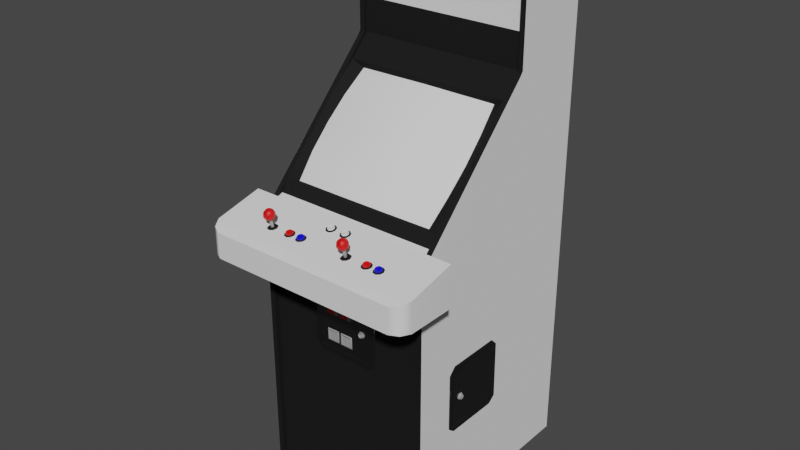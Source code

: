 # Source: magic-deniro-90-hor.blend  (saved by Blender 2.93.20; exported with 4.5.12 LTS)
import bpy
from mathutils import Matrix  # noqa: F401  (used for matrix-valued properties, if any)

bpy.ops.wm.read_factory_settings(use_empty=True)
scene = bpy.context.scene
scene.name = 'Scene'

# ---- materials (node trees are filled in below, after node groups)
mat_denirosmagicblack = bpy.data.materials.new('denirosmagicblack')
mat_denirosmagicblack.use_transparent_shadow = False
mat_denirosmagicblack.roughness = 0.864
mat_denirosmagicblack.specular_intensity = 0.1856
mat_denirosmagicblue = bpy.data.materials.new('denirosmagicblue')
mat_denirosmagicblue.use_transparent_shadow = False
mat_denirosmagicmetalblack = bpy.data.materials.new('denirosmagicmetalblack')
mat_denirosmagicmetalblack.use_transparent_shadow = False
mat_denirosmagicchrome = bpy.data.materials.new('denirosmagicchrome')
mat_denirosmagicchrome.use_transparent_shadow = False
mat_denirosmagicwhite = bpy.data.materials.new('denirosmagicwhite')
mat_denirosmagicwhite.use_transparent_shadow = False
mat_denirosmagicred = bpy.data.materials.new('denirosmagicred')
mat_denirosmagicred.use_transparent_shadow = False

# ---- node groups
ng_auto_smooth = bpy.data.node_groups.new('Auto Smooth', 'GeometryNodeTree')
_s = ng_auto_smooth.interface.new_socket(name='Geometry', in_out='OUTPUT', socket_type='NodeSocketGeometry')
_s = ng_auto_smooth.interface.new_socket(name='Geometry', in_out='INPUT', socket_type='NodeSocketGeometry')
_s = ng_auto_smooth.interface.new_socket(name='Angle', in_out='INPUT', socket_type='NodeSocketFloat')
_s.subtype = 'ANGLE'
_s.min_value = 0.0
_s.max_value = 3.142
ng_auto_smooth.is_modifier = True
_N = ng_auto_smooth.nodes; _L = ng_auto_smooth.links
n0 = _N.new('NodeGroupOutput'); n0.name = 'Group Output'; n0.location = (480, -100)
n1 = _N.new('NodeGroupInput'); n1.name = 'Group Input'; n1.location = (-420, -300)
n2 = _N.new('NodeGroupInput'); n2.name = 'Group Input.001'; n2.location = (-60, -100)
n3 = _N.new('GeometryNodeSetShadeSmooth'); n3.name = 'Set Shade Smooth'; n3.location = (120, -100)
n3.domain = 'EDGE'
n4 = _N.new('GeometryNodeSetShadeSmooth'); n4.name = 'Set Shade Smooth.001'; n4.location = (300, -100)
n5 = _N.new('GeometryNodeInputMeshEdgeAngle'); n5.name = 'Edge Angle'; n5.location = (-420, -220)
n6 = _N.new('GeometryNodeInputEdgeSmooth'); n6.name = 'Is Edge Smooth'; n6.location = (-60, -160)
n7 = _N.new('GeometryNodeInputShadeSmooth'); n7.name = 'Is Face Smooth'; n7.location = (-240, -340)
n8 = _N.new('FunctionNodeBooleanMath'); n8.name = 'Boolean Math'; n8.location = (-60, -220)
n9 = _N.new('FunctionNodeCompare'); n9.name = 'Compare'; n9.location = (-240, -180)
n9.operation = 'LESS_EQUAL'
_L.new(n5.outputs[0], n9.inputs[0])
_L.new(n4.outputs[0], n0.inputs[0])
_L.new(n1.outputs[1], n9.inputs[1])
_L.new(n9.outputs[0], n8.inputs[0])
_L.new(n7.outputs[0], n8.inputs[1])
_L.new(n2.outputs[0], n3.inputs[0])
_L.new(n6.outputs[0], n3.inputs[1])
_L.new(n3.outputs[0], n4.inputs[0])
_L.new(n8.outputs[0], n3.inputs[2])
n0.is_active_output = True

# ---- material node trees
mat_denirosmagicblack.use_nodes = True; mat_denirosmagicblack.node_tree.nodes.clear()
_N = mat_denirosmagicblack.node_tree.nodes; _L = mat_denirosmagicblack.node_tree.links
n0 = _N.new('ShaderNodeBsdfPrincipled'); n0.name = 'Principled BSDF'; n0.location = (10, 300)
n0.distribution = 'GGX'
n0.subsurface_method = 'BURLEY'
n0.inputs[0].default_value = (0.009018, 0.009018, 0.009018, 1.0)
n0.inputs[2].default_value = 0.864
n0.inputs[3].default_value = 1.45
n0.inputs[13].default_value = 0.1856
n0.inputs[27].default_value = (0.0, 0.0, 0.0, 1.0)
n0.inputs[28].default_value = 1.0
n1 = _N.new('ShaderNodeOutputMaterial'); n1.name = 'Material Output'; n1.location = (300, 300)
_L.new(n0.outputs[0], n1.inputs[0])
n1.is_active_output = True
mat_denirosmagicblue.use_nodes = True; mat_denirosmagicblue.node_tree.nodes.clear()
_N = mat_denirosmagicblue.node_tree.nodes; _L = mat_denirosmagicblue.node_tree.links
n0 = _N.new('ShaderNodeBsdfPrincipled'); n0.name = 'Principled BSDF'; n0.location = (10, 300)
n0.distribution = 'GGX'
n0.subsurface_method = 'BURLEY'
n0.inputs[0].default_value = (0.001283, 0.0, 0.8, 1.0)
n0.inputs[3].default_value = 1.45
n0.inputs[27].default_value = (0.0, 0.0, 0.0, 1.0)
n0.inputs[28].default_value = 1.0
n1 = _N.new('ShaderNodeOutputMaterial'); n1.name = 'Material Output'; n1.location = (300, 300)
_L.new(n0.outputs[0], n1.inputs[0])
n1.is_active_output = True
mat_denirosmagicmetalblack.use_nodes = True; mat_denirosmagicmetalblack.node_tree.nodes.clear()
_N = mat_denirosmagicmetalblack.node_tree.nodes; _L = mat_denirosmagicmetalblack.node_tree.links
n0 = _N.new('ShaderNodeBsdfPrincipled'); n0.name = 'Principled BSDF'; n0.location = (10, 300)
n0.distribution = 'GGX'
n0.subsurface_method = 'BURLEY'
n0.inputs[0].default_value = (0.004242, 0.004242, 0.004242, 1.0)
n0.inputs[2].default_value = 0.0
n0.inputs[3].default_value = 1.45
n0.inputs[13].default_value = 1.0
n0.inputs[27].default_value = (0.0, 0.0, 0.0, 1.0)
n0.inputs[28].default_value = 1.0
n1 = _N.new('ShaderNodeOutputMaterial'); n1.name = 'Material Output'; n1.location = (300, 300)
_L.new(n0.outputs[0], n1.inputs[0])
n1.is_active_output = True
mat_denirosmagicchrome.use_nodes = True; mat_denirosmagicchrome.node_tree.nodes.clear()
_N = mat_denirosmagicchrome.node_tree.nodes; _L = mat_denirosmagicchrome.node_tree.links
n0 = _N.new('ShaderNodeBsdfPrincipled'); n0.name = 'Principled BSDF'; n0.location = (10, 300)
n0.distribution = 'GGX'
n0.subsurface_method = 'BURLEY'
n0.inputs[0].default_value = (0.3424, 0.3424, 0.3424, 1.0)
n0.inputs[2].default_value = 0.0
n0.inputs[3].default_value = 1.45
n0.inputs[13].default_value = 1.0
n0.inputs[27].default_value = (0.0, 0.0, 0.0, 1.0)
n0.inputs[28].default_value = 1.0
n1 = _N.new('ShaderNodeOutputMaterial'); n1.name = 'Material Output'; n1.location = (300, 300)
_L.new(n0.outputs[0], n1.inputs[0])
n1.is_active_output = True
mat_denirosmagicwhite.use_nodes = True; mat_denirosmagicwhite.node_tree.nodes.clear()
_N = mat_denirosmagicwhite.node_tree.nodes; _L = mat_denirosmagicwhite.node_tree.links
n0 = _N.new('ShaderNodeBsdfPrincipled'); n0.name = 'Principled BSDF'; n0.location = (10, 300)
n0.distribution = 'GGX'
n0.subsurface_method = 'BURLEY'
n0.inputs[3].default_value = 1.45
n0.inputs[27].default_value = (0.0, 0.0, 0.0, 1.0)
n0.inputs[28].default_value = 1.0
n1 = _N.new('ShaderNodeOutputMaterial'); n1.name = 'Material Output'; n1.location = (300, 300)
_L.new(n0.outputs[0], n1.inputs[0])
n1.is_active_output = True
mat_denirosmagicred.use_nodes = True; mat_denirosmagicred.node_tree.nodes.clear()
_N = mat_denirosmagicred.node_tree.nodes; _L = mat_denirosmagicred.node_tree.links
n0 = _N.new('ShaderNodeBsdfPrincipled'); n0.name = 'Principled BSDF'; n0.location = (10, 300)
n0.distribution = 'GGX'
n0.subsurface_method = 'BURLEY'
n0.inputs[0].default_value = (0.8, 0.0007281, 0.0, 1.0)
n0.inputs[3].default_value = 1.45
n0.inputs[27].default_value = (0.0, 0.0, 0.0, 1.0)
n0.inputs[28].default_value = 1.0
n1 = _N.new('ShaderNodeOutputMaterial'); n1.name = 'Material Output'; n1.location = (300, 300)
_L.new(n0.outputs[0], n1.inputs[0])
n1.is_active_output = True

# ---- world
world_world = bpy.data.worlds.new('World'); scene.world = world_world
world_world.use_nodes = True; world_world.node_tree.nodes.clear()
_N = world_world.node_tree.nodes; _L = world_world.node_tree.links
n0 = _N.new('ShaderNodeOutputWorld'); n0.name = 'World Output'; n0.location = (300, 300)
n1 = _N.new('ShaderNodeBackground'); n1.name = 'Background'; n1.location = (10, 300)
n1.inputs[0].default_value = (0.05088, 0.05088, 0.05088, 1.0)
_L.new(n1.outputs[0], n0.inputs[0])
n0.is_active_output = True
world_world.color = (0.05088, 0.05088, 0.05088)
world_world.use_sun_shadow = False
world_world.sun_shadow_jitter_overblur = 0.0

# ---- meshes
me_magic_deniro_90_hor = bpy.data.meshes.new('magic-deniro-90-hor')
me_magic_deniro_90_hor.from_pydata([(-0.3053, 1.606, -0.1727), (0.3097, 1.846, -0.1727), (0.1363, 1.39, -0.0999), (-0.1354, 1.087, 0.2147), (-0.1344, 1.39, -0.0999), (-0.324, 0.0001539, 0.3137), (-0.324, 1.8, -0.4528), (-0.324, 0.0001538, -0.4528), (0.3286, 1.473, -0.1484), (-0.324, 0.888, 0.3137), (0.3097, 1.473, -0.1484), (-0.3053, 1.8, -0.4528), (0.3097, 1.873, -0.1615), (0.3303, 0.5706, -0.05508), (0.3303, 0.5706, 0.1447), (0.3322, 0.5659, 0.1419), (0.1018, 0.7909, 0.2953), (-0.09896, 0.7909, 0.2953), (-0.09616, 0.7862, 0.2981), (0.1046, 1.039, 0.3977), (0.112, 1.051, 0.3912), (0.1186, 1.05, 0.3977), (0.09429, 1.044, 0.4211), (0.08776, 1.046, 0.4145), (-0.2045, 1.044, 0.4229), (-0.1961, 1.044, 0.4211), (-0.1942, 1.053, 0.4257), (-0.2222, 1.048, 0.4061), (-0.2203, 1.05, 0.3977), (0.1008, 1.073, 0.422), (0.09429, 1.064, 0.4257), (0.1027, 1.064, 0.4276), (0.1055, 1.077, 0.4033), (0.112, 1.071, 0.3958), (0.1027, 1.072, 0.393), (-0.1839, 1.058, 0.408), (-0.1895, 1.05, 0.3977), (-0.1942, 1.062, 0.3912), (-0.2203, 1.07, 0.4024), (-0.2147, 1.062, 0.3912), (-0.225, 1.058, 0.408), (-0.02054, 1.036, 0.3249), (-0.02894, 1.033, 0.3165), (-0.1279, 1.015, 0.4099), (-0.1298, 1.013, 0.3968), (0.03081, 1.035, 0.3296), (0.03828, 1.036, 0.3249), (0.02894, 1.033, 0.3165), (-0.2119, 1.073, 0.4192), (-0.2138, 1.064, 0.4257), (-0.2045, 1.064, 0.4276), (-0.1895, 1.07, 0.4024), (0.08496, 1.048, 0.4061), (0.08776, 1.05, 0.3977), (0.09616, 1.077, 0.4052), (0.09429, 1.071, 0.3958), (0.08776, 1.069, 0.4024), (0.1204, 1.048, 0.4061), (0.1186, 1.046, 0.4145), (0.1102, 1.073, 0.4192), (0.112, 1.064, 0.4257), (0.1186, 1.065, 0.4192), (0.2418, 1.02, 0.3902), (0.2334, 1.013, 0.3968), (0.1951, 1.016, 0.4061), (0.1886, 1.01, 0.4099), (-0.08216, 1.013, 0.3968), (-0.08869, 1.016, 0.408), (-0.2147, 1.007, 0.4127), (-0.2017, 1.006, 0.4145), (-0.2054, 1.013, 0.3968), (0.1886, 1.015, 0.4099), (0.1867, 1.013, 0.3968), (-0.06722, 0.7106, 0.3084), (0.02147, 0.7517, 0.3056), (-0.01214, 0.7517, 0.3056), (-0.0112, 0.7106, 0.3084), (0.08589, 1.008, 0.4024), (0.09429, 1.007, 0.4127), (0.1036, 1.013, 0.3968), (-0.03548, 0.7106, 0.3084), (-0.2035, 1.039, 0.3977), (-0.1989, 1.013, 0.3958), (-0.2007, 1.037, 0.408), (-0.2063, 1.011, 0.4033), (-0.2063, 1.036, 0.4089), (-0.1961, 1.051, 0.3912), (-0.1214, 1.016, 0.4061), (-0.02801, 1.035, 0.3296), (-0.02707, 1.029, 0.3296), (0.2353, 1.015, 0.4099), (0.3397, 0.4558, 0.1232), (0.3397, 0.4473, 0.1186), (0.3341, 0.4558, 0.1139), (-0.1895, 1.065, 0.4192), (-0.1951, 1.075, 0.4145), (-0.2026, 1.073, 0.422), (-0.2045, 1.072, 0.393), (-0.2073, 1.078, 0.4033), (-0.1979, 1.077, 0.4052), (0.06722, 0.6826, 0.3056), (0.07189, 0.6751, 0.3), (-0.03548, 1.035, 0.3277), (0.01774, 1.036, 0.3221), (0.02241, 1.035, 0.3277), (0.2446, 1.018, 0.3977), (-0.2138, 1.044, 0.4211), (-0.2203, 1.046, 0.4145), (-0.2203, 1.065, 0.4192), (-0.2222, 1.067, 0.4108), (-0.2138, 1.051, 0.3912), (-0.2045, 1.051, 0.3884), (-0.1961, 1.071, 0.3958), (0.113, 1.062, 0.3912), (0.113, 1.076, 0.4099), (0.1204, 1.067, 0.4108), (0.1186, 1.069, 0.4024), (0.09243, 1.053, 0.4257), (0.09336, 1.074, 0.4145), (0.08496, 1.067, 0.4108), (0.08776, 1.065, 0.4192), (0.1746, 1.019, 0.394), (0.1736, 1.012, 0.4014), (0.1802, 1.016, 0.408), (-0.1961, 1.064, 0.4257), (-0.1895, 1.046, 0.4145), (0.1176, 1.008, 0.408), (0.1223, 1.01, 0.3968), (-0.2231, 1.011, 0.3902), (-0.2231, 1.008, 0.4024), (-0.1905, 1.008, 0.408), (-0.1858, 1.01, 0.3968), (-0.08029, 1.015, 0.4099), (0.113, 1.053, 0.4257), (0.1232, 1.058, 0.408), (0.1027, 1.043, 0.4229), (0.09243, 1.062, 0.3912), (0.08216, 1.058, 0.408), (0.1027, 1.051, 0.3884), (0.3397, 0.4558, 0.1046), (0.3397, 0.4473, 0.1092), (0.3303, 0.4427, 0.1064), (0.09709, 1.037, 0.4052), (0.09896, 1.039, 0.3996), (0.09896, 1.013, 0.393), (0.1083, 1.038, 0.4024), (0.1074, 1.011, 0.4014), (0.1074, 1.037, 0.408), (-0.08029, 1.021, 0.3865), (-0.08029, 1.016, 0.3846), (-0.08869, 1.016, 0.3856), (0.3303, 0.4558, 0.09896), (0.3397, 0.4632, 0.1186), (0.3303, 0.4688, 0.1064), (-0.3053, 0.0001539, 0.3137), (0.31, 0.0001539, 0.3137), (0.31, 0.0001539, 0.2941), (0.1961, 1.015, 0.3884), (0.1886, 1.016, 0.3846), (0.1802, 1.021, 0.3884), (0.02241, 1.039, 0.3072), (0.02241, 1.035, 0.3053), (0.08682, 0.6751, 0.2953), (-0.1989, 1.038, 0.4024), (0.2259, 1.016, 0.3856), (-0.06909, 1.013, 0.3968), (-0.06815, 1.008, 0.408), (-0.07282, 1.015, 0.3884), (-0.06348, 1.01, 0.3968), (-0.01961, 1.03, 0.3249), (-0.01774, 1.036, 0.3174), (-0.02054, 1.038, 0.31), (0.1979, 1.018, 0.3977), (0.04201, 1.032, 0.3165), (0.04108, 1.036, 0.3174), (0.03828, 1.038, 0.31), (-0.1186, 1.018, 0.3977), (-0.1214, 1.02, 0.3902), (-0.1204, 1.015, 0.3884), (-0.1372, 1.016, 0.3856), (-0.03641, 1.035, 0.3053), (-0.01867, 0.7582, 0.2962), (0.2474, 1.013, 0.3846), (0.2269, 1.021, 0.3884), (0.06442, 0.6882, 0.2953), (0.05695, 0.6751, 0.2953), (0.06348, 0.6751, 0.3056), (0.3303, 0.4688, 0.1214), (0.3303, 0.4558, 0.1288), (-0.2045, 1.078, 0.4127), (-0.2147, 1.076, 0.4099), (-0.1428, 1.012, 0.4014), (-0.1428, 1.014, 0.393), (-0.1484, 1.011, 0.3902), (-0.1484, 1.008, 0.4024), (-0.14, 1.007, 0.4127), (-0.09523, 1.014, 0.393), (-0.09243, 1.014, 0.38), (-0.0999, 1.011, 0.3902), (-0.0999, 1.008, 0.4024), (-0.04761, 1.031, 0.31), (-0.04761, 1.028, 0.3221), (-0.03921, 1.025, 0.3324), (0.0168, 1.033, 0.3118), (0.0112, 1.031, 0.31), (0.0112, 1.028, 0.3221), (0.01961, 1.025, 0.3324), (0.02241, 1.03, 0.3277), (-0.1279, 1.016, 0.3846), (-0.127, 1.014, 0.3781), (-0.14, 1.014, 0.38), (-0.02707, 1.035, 0.3044), (-0.02614, 1.034, 0.2978), (-0.03921, 1.033, 0.2997), (0.2147, 1.011, 0.3902), (0.2147, 1.008, 0.4024), (0.2203, 1.012, 0.4014), (0.2353, 1.01, 0.4099), (0.2231, 1.007, 0.4127), (0.2362, 1.006, 0.4145), (0.2455, 1.013, 0.3968), (0.2474, 1.008, 0.408), (0.1046, 1.013, 0.3921), (0.09709, 1.012, 0.3986), (0.1018, 1.011, 0.4033), (0.1018, 1.036, 0.4089), (-0.2091, 1.013, 0.393), (-0.211, 1.012, 0.3986), (-0.211, 1.037, 0.4052), (-0.2007, 1.011, 0.4014), (0.02054, 0.7106, 0.3084), (0.02894, 0.7032, 0.2962), (-0.07562, 0.7032, 0.2962), (-0.01961, 0.7032, 0.2962), (-0.03454, 0.7517, 0.3056), (-0.02801, 0.7032, 0.2962), (0.3303, 0.5612, -0.06535), (0.3322, 0.5584, -0.05975), (0.1111, 0.7816, 0.2953), (0.1064, 0.7788, 0.2981), (0.3322, 0.5584, 0.1494), (0.3322, 0.3549, -0.05228), (0.3322, 0.3549, 0.1419), (-0.2147, 1.053, 0.4257), (0.07936, 0.6621, 0.2953), (0.07936, 0.6882, 0.2953), (-0.08029, 1.01, 0.4099), (-0.07002, 1.018, 0.3977), (-0.07282, 1.016, 0.4061), (-0.07282, 1.011, 0.4052), (0.0168, 1.031, 0.3212), (0.1027, 1.078, 0.4127), (0.3303, 0.4427, 0.1214), (0.1746, 1.017, 0.4024), (-0.2091, 1.039, 0.3996), (0.09429, 1.051, 0.3912), (0.112, 1.044, 0.4211), (-0.1867, 1.048, 0.4061), (0.1064, 1.006, 0.4145), (-0.1083, 0.7816, 0.2953), (-0.1036, 0.7788, 0.2981), (-0.1083, 0.5799, 0.2953), (0.3303, 0.5612, 0.155), (0.3303, 0.3493, -0.05508), (0.3303, 0.3596, -0.06535), (0.3322, 0.5659, -0.05228), (0.09896, 0.7862, 0.2981), (0.09429, 1.014, 0.38), (0.08589, 1.011, 0.3902), (0.1083, 1.012, 0.3958), (-0.1279, 1.01, 0.4099), (0.03081, 1.029, 0.3296), (0.2213, 1.017, 0.4024), (0.2213, 1.019, 0.394), (0.03921, 1.03, 0.3249), (0.04388, 1.026, 0.3277), (-0.1176, 1.013, 0.3968), (-0.1204, 1.011, 0.4052), (-0.1158, 1.008, 0.408), (-0.0168, 1.032, 0.3165), (-0.01494, 1.026, 0.3277), (0.1989, 1.013, 0.3968), (0.1961, 1.011, 0.4052), (0.2007, 1.008, 0.408), (0.1736, 1.014, 0.393), (0.1793, 1.016, 0.3856), (0.1765, 1.014, 0.38), (0.03081, 1.035, 0.3044), (0.03921, 1.034, 0.3081), (0.04388, 1.032, 0.3044), (0.2007, 1.013, 0.3846), (0.1223, 0.7806, 0.2953), (0.1111, 0.5799, 0.2953), (-0.1195, 0.7806, 0.2953), (-0.09429, 1.019, 0.394), (-0.09429, 1.017, 0.4024), (-0.08869, 1.021, 0.3884), (-0.1867, 1.067, 0.4108), (-0.2138, 1.071, 0.3958), (0.1951, 1.02, 0.3902), (0.1886, 1.021, 0.3865), (0.01774, 1.037, 0.3137), (0.03081, 1.039, 0.3062), (-0.03548, 1.039, 0.3072), (-0.04108, 1.037, 0.3137), (-0.02801, 1.039, 0.3062), (-0.1363, 1.021, 0.3884), (-0.1419, 1.019, 0.394), (-0.1279, 1.021, 0.3865), (-0.02801, 0.7582, 0.2962), (0.3303, 0.3596, 0.155), (0.3303, 0.3493, 0.1447), (0.3397, 0.4632, 0.1092), (0.08122, 0.6751, 0.3056), (0.07656, 0.6826, 0.3056), (0.07656, 0.6667, 0.3056), (0.2521, 1.01, 0.3968), (-0.08869, 1.01, 0.408), (0.1793, 1.01, 0.408), (0.1765, 1.007, 0.4127), (0.2203, 1.014, 0.393), (0.06442, 0.6621, 0.2953), (0.06722, 0.6667, 0.3056), (-0.02707, 0.6453, 0.2972), (-0.07562, 0.6453, 0.2972), (-0.07095, 0.6406, 0.3009), (-0.01494, 0.6042, 0.3009), (-0.01961, 0.6453, 0.2972), (0.02894, 0.6453, 0.2972), (-0.03081, 0.6415, 0.3), (-0.02614, 0.6005, 0.2972), (0.02521, 0.6415, 0.3), (0.02988, 0.6005, 0.2972), (-0.2147, 1.014, 0.38), (0.1176, 1.013, 0.3846), (-0.1905, 1.013, 0.3846), (0.02801, 0.7582, 0.2962), (0.1064, 0.5827, 0.2972), (-0.1036, 0.5827, 0.2972), (0.3322, 0.3624, -0.05975), (0.3322, 0.3624, 0.1494), (-0.02054, 0.5995, 0.2972), (-0.07562, 0.5995, 0.2972), (-0.1251, 0.7816, 0.2972), (-0.1251, 0.5734, 0.2972), (0.3303, 0.5603, 0.1652), (0.3313, 0.5612, 0.1708), (0.3322, 0.3531, 0.1708), (0.3303, 0.5818, 0.1447), (0.3313, 0.5612, -0.08122), (0.3303, 0.5818, -0.05508), (0.3313, 0.5874, -0.05508), (0.1018, 0.8021, 0.2953), (-0.09896, 0.8021, 0.2953), (0.1018, 0.8077, 0.2972), (0.3303, 0.3531, -0.07656), (0.3303, 0.5612, -0.07656), (0.02427, 0.6042, 0.3009), (0.1279, 0.7816, 0.2972), (0.1223, 0.5734, 0.2953), (-0.03174, 0.6042, 0.3009), (-0.07282, 1.02, 0.3902), (0.3313, 0.5874, 0.1447), (-0.09896, 0.8077, 0.2972), (0.2427, 1.015, 0.3884), (0.2353, 1.016, 0.3846), (0.2353, 1.021, 0.3865), (-0.09896, 0.5519, 0.2972), (0.1018, 0.5519, 0.2972), (0.1018, 0.5575, 0.2953), (0.1279, 0.5734, 0.2972), (-0.09896, 0.5575, 0.2953), (0.3322, 0.3316, 0.1447), (0.3303, 0.3372, 0.1447), (0.3303, 0.3372, -0.05508), (0.3322, 0.3316, -0.05508), (0.3322, 0.3531, -0.08122), (-0.02614, 1.025, 0.3342), (-0.127, 1.006, 0.4145), (-0.09243, 1.007, 0.4127), (-0.07936, 1.006, 0.4145), (0.03174, 1.025, 0.3342), (0.1895, 1.006, 0.4145), (0.04761, 1.029, 0.3156), (-0.0112, 1.029, 0.3156), (-0.01494, 1.032, 0.3044), (-0.01961, 1.034, 0.3081), (-0.1111, 1.01, 0.3968), (-0.1158, 1.013, 0.3846), (0.2054, 1.01, 0.3968), (0.168, 1.011, 0.3902), (0.168, 1.008, 0.4024), (-0.06815, 1.013, 0.3846), (-0.07936, 1.014, 0.3781), (0.2362, 1.014, 0.3781), (0.2231, 1.014, 0.38), (0.1895, 1.014, 0.3781), (0.03174, 1.034, 0.2978), (0.01961, 1.033, 0.2997), (-0.09896, 0.5697, 0.2953), (0.1018, 0.5697, 0.2953), (0.09896, 0.5753, 0.2972), (0.2418, 1.016, 0.4061), (0.2427, 1.011, 0.4052), (-0.04108, 1.036, 0.3221), (-0.04201, 1.031, 0.3212), (-0.03641, 1.03, 0.3277), (0.2269, 1.016, 0.408), (0.2259, 1.01, 0.408), (-0.1363, 1.016, 0.408), (-0.1419, 1.017, 0.4024), (-0.1372, 1.01, 0.408), (-0.09616, 0.5753, 0.2972), (-0.09523, 1.012, 0.4014), (-0.04201, 1.033, 0.3118), (0.3303, 0.3531, 0.1652), (-0.1195, 0.5734, 0.2953), (0.1064, 1.014, 0.3781), (-0.2017, 1.014, 0.3781), (-0.2035, 1.014, 0.3921), (-0.03641, 0.6378, 0.2981), (0.01961, 0.6378, 0.2981), (-0.009336, 0.6378, 0.299), (-0.01494, 0.6415, 0.3009), (-0.06629, 0.607, 0.3), (-0.06535, 0.6378, 0.299), (0.01961, 0.607, 0.299), (-0.01027, 0.607, 0.3), (-0.03548, 0.607, 0.299), (-0.07095, 0.6042, 0.3009), (-0.06815, 0.7517, 0.3056), (-0.07562, 0.7582, 0.2962), (0.3286, 0.0001538, -0.4528), (0.31, 0.888, 0.3137), (-0.3053, 1.046, 0.2521), (-0.3053, 1.409, -0.0999), (-0.3053, 0.0001539, 0.2941), (0.3097, 1.8, -0.4528), (-0.324, 1.039, 0.2717), (0.3097, 1.409, -0.0999), (0.3286, 0.888, 0.3137), (0.3097, 1.485, -0.1727), (0.31, 0.888, 0.2941), (-0.1344, 1.409, -0.0999), (-0.1354, 1.085, 0.2278), (0.1382, 1.087, 0.2147), (0.3286, 1.873, -0.1615), (0.3286, 1.8, -0.4528), (0.3097, 1.039, 0.2717), (-0.3053, 1.473, -0.1484), (-0.324, 1.473, -0.1484), (-0.324, 1.873, -0.1615), (-0.324, 1.49, -0.1615), (0.3286, 0.0001539, 0.3137), (-0.3053, 0.888, 0.3137), (-0.3053, 1.039, 0.2717), (0.3286, 1.039, 0.2717), (-0.3053, 1.873, -0.1615), (0.1363, 1.409, -0.0999), (-0.3053, 0.888, 0.2941), (-0.267, 1.084, 0.2091), (0.3097, 1.86, -0.1727), (0.3097, 1.046, 0.2521), (0.2661, 1.385, -0.1092), (-0.2642, 1.385, -0.1092), (0.1382, 1.085, 0.2278), (0.2698, 1.084, 0.2091), (-0.3053, 1.085, 0.2278), (0.3097, 1.085, 0.2278), (0.3286, 1.49, -0.1615), (-0.324, 1.25, 0.06757), (0.3286, 1.329, -0.008583), (-0.324, 1.171, 0.1437), (-0.3053, 1.25, 0.06757), (0.3286, 1.171, 0.1437), (0.3097, 1.171, 0.1437), (0.3097, 1.25, 0.06757), (0.3286, 1.25, 0.06757), (0.0008664, 1.409, -0.0999), (0.0008664, 1.393, -0.09629), (-0.1344, 1.485, -0.1727), (0.0008664, 1.485, -0.1727), (0.1363, 1.485, -0.1727), (-0.324, 1.085, 0.2276), (-0.3053, 1.171, 0.1437), (0.2801, 1.162, 0.1335), (0.3286, 1.085, 0.2276), (0.2829, 1.237, 0.05415), (-0.324, 1.329, -0.008583), (0.2782, 1.312, -0.02614), (-0.3053, 1.329, -0.008583), (0.3097, 1.329, -0.008583), (0.1363, 1.467, -0.1557), (-0.1344, 1.467, -0.1557), (-0.3053, 1.467, -0.1557), (0.0008664, 1.467, -0.1557), (0.3097, 1.467, -0.1557), (0.3097, 1.416, -0.09277), (0.3286, 1.416, -0.09277), (-0.3053, 1.416, -0.09277), (-0.324, 1.416, -0.09277), (-0.2763, 1.312, -0.02614), (-0.281, 1.237, 0.05415), (-0.2782, 1.162, 0.1335), (0.3097, 1.606, -0.1727), (0.3097, 1.49, -0.1615), (-0.3053, 1.49, -0.1615), (-0.3053, 1.846, -0.1727), (0.3097, 1.846, -0.1615), (-0.3053, 1.485, -0.1727), (-0.3053, 1.86, -0.1727), (0.3097, 1.606, -0.1615), (-0.3053, 1.846, -0.1615), (-0.3053, 1.606, -0.1615), (-0.324, 0.888, 0.2717), (0.4014, 0.888, 0.4495), (-0.3986, 0.888, 0.2717), (0.351, 0.888, 0.4976), (0.4014, 0.888, 0.2717), (0.3837, 0.888, 0.4817), (-0.3492, 0.888, 0.4976), (-0.3986, 0.888, 0.4495), (0.3286, 0.888, 0.2717), (-0.38, 0.888, 0.4817), (-0.3986, 0.888, 0.2875), (0.4014, 0.888, 0.2875), (-0.3221, 0.888, 0.4976), (0.3271, 0.888, 0.4976)], [(92, 93), (93, 152), (93, 139)], [(176, 87, 277, 276), (196, 413, 295, 294), (404, 304, 414, 405), (89, 169, 41, 88), (361, 247, 165, 167), (424, 428, 420, 425), (83, 25, 24, 85), (58, 147, 145, 57), (148, 361, 167, 149), (317, 246, 132, 67), (351, 362, 348, 350), (135, 225, 147, 256), (248, 132, 246, 249), (354, 363, 353, 352), (29, 31, 60, 59), (75, 74, 336, 181), (231, 336, 74, 230), (405, 406, 102, 404), (347, 415, 345, 346), (24, 25, 26), (149, 150, 296, 148), (29, 30, 31), (32, 33, 34), (173, 288, 175, 174), (81, 163, 82, 419), (88, 41, 42), (43, 87, 44), (45, 46, 47), (300, 299, 157, 158), (54, 55, 56), (36, 163, 81, 86), (59, 60, 61), (105, 62, 63), (270, 277, 87, 43), (248, 247, 66), (67, 132, 66), (78, 258, 126, 79), (71, 64, 72), (76, 230, 74, 75), (125, 83, 163, 257), (51, 35, 36, 37), (217, 403, 402, 90), (180, 414, 304, 303), (90, 402, 63), (139, 312, 93, 140), (138, 19, 143, 255), (404, 102, 42), (410, 409, 44), (103, 104, 47), (170, 41, 169, 279), (23, 142, 225, 22), (108, 109, 40), (161, 203, 301, 160), (97, 112, 37), (21, 20, 113), (114, 115, 116), (23, 22, 117), (118, 119, 120), (179, 192, 307, 306), (120, 137, 23, 117), (126, 127, 79), (268, 77, 78, 79), (130, 131, 70), (45, 104, 207, 271), (56, 136, 53, 137), (190, 109, 108, 48), (50, 243, 24, 26), (34, 113, 138, 136), (43, 409, 411, 270), (97, 37, 111, 39), (188, 252, 92, 91), (163, 83, 229, 82), (21, 145, 19, 20), (313, 315, 244, 162), (386, 211, 305, 171), (469, 446, 12, 505), (178, 208, 308, 177), (53, 143, 142, 52), (191, 411, 409, 410), (193, 194, 191, 192), (73, 80, 234, 430), (121, 159, 285, 284), (150, 149, 393, 197), (174, 46, 274, 173), (478, 443, 4, 479), (403, 220, 105, 402), (271, 274, 46, 45), (172, 64, 282, 281), (366, 62, 364, 365), (234, 80, 235, 309), (15, 265, 13, 14), (290, 396, 158, 157), (206, 381, 271, 207), (273, 183, 164, 320), (200, 201, 405, 414), (324, 342, 429, 325), (32, 34, 55, 54), (122, 284, 390, 391), (408, 216, 215, 218), (364, 220, 316, 182), (204, 205, 250, 203), (401, 412, 399, 400), (288, 173, 383, 289), (406, 405, 201, 202), (242, 340, 310, 311), (275, 383, 173, 274), (161, 287, 397, 398), (207, 250, 205, 206), (283, 389, 281, 282), (212, 213, 180, 211), (249, 165, 247, 248), (38, 190, 98, 298), (94, 26, 125, 35), (228, 254, 226, 227), (73, 430, 431, 232), (181, 233, 76, 75), (240, 262, 310, 340), (311, 263, 241, 242), (246, 317, 379, 380), (107, 106, 243), (111, 110, 39), (165, 249, 166, 168), (67, 295, 413, 317), (322, 315, 101), (302, 175, 288, 287), (58, 57, 134), (31, 117, 135, 133), (53, 52, 137), (108, 40, 107, 243), (253, 123, 72), (54, 56, 119, 118), (138, 255, 136), (118, 120, 30, 29), (135, 256, 133), (250, 207, 104, 103), (125, 257, 35), (59, 61, 115, 114), (88, 102, 406, 89), (337, 292, 238, 239), (265, 237, 236, 13), (401, 400, 292, 337), (259, 260, 18, 17), (267, 268, 79), (36, 86, 37), (269, 222, 19, 145), (28, 27, 40), (61, 133, 58, 134), (144, 223, 142, 143), (202, 377, 89, 406), (272, 407, 63), (183, 273, 63), (279, 169, 280, 384), (220, 403, 221, 316), (278, 387, 276, 277), (192, 179, 210, 193), (203, 161, 398, 204), (423, 331, 328, 327), (294, 295, 66), (148, 296, 66), (50, 49, 243), (94, 124, 26), (51, 297, 35), (38, 298, 39), (159, 121, 72), (299, 300, 72), (160, 301, 47), (175, 302, 47), (303, 304, 42), (171, 305, 42), (306, 307, 44), (177, 308, 44), (352, 291, 358, 354), (421, 426, 357, 331), (264, 339, 241, 263), (313, 314, 101), (100, 186, 101), (92, 140, 93, 91), (157, 281, 389, 290), (224, 146, 147, 225), (129, 68, 70, 128), (217, 408, 218, 219), (31, 30, 117), (320, 164, 395, 214), (34, 33, 113), (116, 115, 134), (120, 119, 137), (312, 139, 151, 153), (322, 186, 185, 321), (56, 55, 136), (61, 60, 133), (348, 362, 346, 345), (429, 360, 428, 424), (331, 357, 332, 328), (326, 341, 332, 357), (334, 417, 267, 79), (333, 128, 70), (127, 334, 79), (131, 335, 70), (261, 399, 412, 338), (162, 245, 314, 313), (277, 270, 378, 278), (318, 122, 391, 319), (262, 240, 15, 14), (152, 312, 153, 187), (420, 428, 360, 329), (358, 291, 359, 370), (28, 254, 228, 27), (335, 418, 333, 70), (69, 130, 70, 68), (498, 8, 10, 497), (353, 363, 343, 293), (5, 154, 454, 9), (96, 124, 94, 95), (303, 305, 211, 180), (247, 361, 66), (143, 19, 222, 144), (62, 366, 63), (154, 436, 459, 454), (371, 416, 344, 367), (369, 371, 367, 368), (373, 415, 347, 372), (274, 271, 381, 275), (319, 382, 65, 318), (282, 65, 382, 283), (18, 266, 16, 17), (270, 411, 195, 378), (168, 392, 167, 165), (249, 246, 380, 166), (386, 279, 384, 385), (186, 100, 184, 185), (196, 150, 197, 198), (169, 89, 377, 280), (178, 276, 387, 388), (216, 320, 214, 215), (182, 394, 365, 364), (209, 210, 179, 208), (164, 365, 394, 395), (208, 178, 388, 209), (236, 237, 339, 264), (159, 300, 158, 285), (65, 282, 64, 71), (350, 356, 349, 351), (122, 318, 123, 253), (71, 123, 318, 65), (216, 408, 407, 272), (90, 407, 408, 217), (51, 99, 95, 297), (410, 307, 192, 191), (111, 81, 254, 110), (103, 301, 203, 250), (141, 151, 139, 140), (253, 121, 284, 122), (145, 147, 146, 269), (329, 360, 330, 323), (39, 28, 40, 38), (251, 114, 32, 54), (261, 338, 260, 259), (251, 29, 59, 114), (189, 96, 95), (64, 172, 72), (41, 170, 42), (46, 174, 47), (87, 176, 44), (254, 81, 419, 226), (285, 158, 396, 286), (152, 91, 93, 312), (289, 397, 287, 288), (411, 191, 194, 195), (149, 167, 392, 393), (403, 217, 219, 221), (286, 390, 284, 285), (414, 180, 213, 200), (355, 376, 349, 356), (50, 96, 48, 49), (189, 98, 190), (183, 366, 365, 164), (116, 134, 21, 113), (306, 308, 208, 179), (177, 176, 276, 178), (272, 273, 320, 216), (299, 172, 281, 157), (220, 364, 62, 105), (107, 228, 85, 106), (83, 85, 84, 229), (225, 142, 223, 224), (189, 95, 99, 98), (325, 429, 424, 425), (172, 299, 72), (170, 171, 42), (176, 177, 44), (174, 175, 47), (171, 170, 279, 386), (132, 248, 66), (402, 105, 63), (160, 302, 287, 161), (102, 88, 42), (300, 159, 72), (409, 43, 44), (361, 148, 66), (123, 71, 72), (407, 90, 63), (104, 45, 47), (305, 303, 42), (366, 183, 63), (308, 306, 44), (302, 160, 47), (295, 67, 66), (296, 294, 66), (121, 253, 72), (304, 404, 42), (301, 103, 47), (273, 272, 63), (307, 410, 44), (61, 134, 115), (116, 113, 33), (34, 136, 55), (120, 117, 30), (56, 137, 119), (31, 133, 60), (326, 423, 327, 341), (96, 50, 124), (50, 26, 124), (48, 96, 189, 190), (190, 38, 109), (38, 40, 109), (99, 51, 112), (51, 37, 112), (98, 97, 298), (97, 39, 298), (95, 94, 297), (94, 35, 297), (48, 108, 49), (108, 243, 49), (113, 20, 138), (19, 138, 20), (243, 106, 24), (85, 24, 106), (136, 255, 53), (143, 53, 255), (134, 57, 21), (145, 21, 57), (35, 257, 36), (163, 36, 257), (37, 86, 111), (81, 111, 86), (26, 25, 125), (83, 125, 25), (40, 27, 107), (228, 107, 27), (117, 22, 135), (225, 135, 22), (137, 52, 23), (142, 23, 52), (39, 110, 28), (254, 28, 110), (133, 256, 58), (147, 58, 256), (227, 84, 85, 228), (73, 232, 235, 80), (326, 357, 426, 427), (231, 230, 76, 233), (330, 360, 429, 342), (294, 296, 150, 196), (427, 426, 421, 422), (430, 234, 309, 431), (211, 386, 385, 212), (441, 504, 0, 509), (114, 116, 33, 32), (11, 6, 451, 457), (506, 457, 451, 452), (156, 436, 154, 5, 7, 432, 453, 155), (465, 468, 466, 445), (317, 413, 199, 379), (344, 416, 293, 343), (325, 329, 323, 324), (99, 112, 97, 98), (483, 438, 455, 467), (469, 505, 10, 8), (437, 12, 446, 447), (450, 449, 506, 452), (440, 433, 155, 453), (266, 239, 238, 16), (437, 11, 510, 461), (91, 152, 187, 188), (251, 54, 118, 29), (442, 459, 436, 156), (100, 314, 245, 184), (413, 196, 198, 199), (442, 156, 155, 433), (463, 439, 458, 2), (4, 443, 435, 464), (460, 467, 444, 3), (372, 375, 374, 373), (423, 326, 427, 422), (507, 1, 461, 510), (7, 6, 11, 437, 447, 432), (186, 322, 101), (359, 292, 400, 369), (370, 359, 369, 368), (315, 313, 101), (314, 100, 101), (238, 292, 359, 291, 352, 353, 293, 416, 371, 369, 400, 399, 261, 259, 17, 16), (322, 321, 244, 315), (260, 338, 412, 401, 337, 239, 266, 18), (141, 140, 92, 252), (376, 355, 374, 375), (241, 339, 237, 265, 15, 240, 340, 242), (348, 345, 262, 14), (415, 373, 311, 310), (345, 415, 310, 262), (263, 311, 373, 374), (350, 13, 236, 356), (348, 14, 13, 350), (356, 236, 264, 355), (355, 264, 263, 374), (477, 471, 491, 476), (500, 488, 490, 499), (486, 474, 475, 468), (474, 477, 476, 475), (458, 478, 479, 2), (494, 493, 480, 509), (493, 495, 481, 480), (495, 492, 482, 481), (492, 496, 441, 482), (472, 483, 467, 484), (470, 472, 484, 473), (488, 470, 473, 490), (456, 486, 468, 448), (466, 468, 475, 485), (485, 475, 476, 487), (487, 476, 491, 489), (489, 491, 439, 463), (455, 434, 467), (462, 448, 468), (458, 439, 496, 492), (478, 458, 492, 495), (443, 478, 495, 493), (435, 443, 493, 494), (471, 498, 497, 491), (450, 500, 499, 449), (505, 441, 496, 10), (10, 496, 439, 497), (439, 491, 497), (449, 494, 509, 506), (499, 435, 494, 449), (490, 435, 499), (435, 490, 501, 464), (501, 490, 473, 502), (502, 473, 484, 503), (503, 484, 467, 460), (0, 513, 506, 509), (508, 1, 504, 511), (511, 504, 441, 505), (507, 512, 513, 0), (461, 12, 437), (11, 457, 510), (12, 461, 1, 508), (510, 457, 512, 507), (465, 445, 3, 444), (465, 444, 467, 434, 462, 468), (9, 459, 442, 440, 522, 518, 525, 515, 519, 517, 527, 526, 520, 523, 521, 524, 516, 514)])
me_magic_deniro_90_hor.polygons.foreach_set('use_smooth', [1, 1, 1, 1, 1, 1, 1, 1, 1, 1, 1, 1, 1, 1, 1, 1, 1, 1, 1, 1, 1, 1, 1, 1, 1, 1, 1, 1, 1, 1, 1, 1, 1, 1, 1, 1, 1, 1, 1, 1, 1, 1, 1, 1, 1, 1, 1, 1, 1, 1, 1, 1, 1, 1, 1, 1, 1, 1, 1, 1, 1, 1, 1, 1, 1, 1, 1, 1, 1, 1, 1, 1, 1, 1, 1, 1, 1, 1, 1, 1, 1, 1, 1, 1, 1, 1, 1, 1, 1, 1, 1, 1, 1, 1, 1, 1, 1, 1, 1, 1, 1, 1, 1, 1, 1, 1, 1, 1, 1, 1, 1, 1, 1, 1, 1, 1, 1, 1, 1, 1, 1, 1, 1, 1, 1, 1, 1, 1, 1, 1, 1, 1, 1, 1, 1, 1, 1, 1, 1, 1, 1, 1, 1, 1, 1, 1, 1, 1, 1, 1, 1, 1, 1, 1, 1, 1, 1, 1, 1, 1, 1, 1, 1, 1, 1, 1, 1, 1, 1, 1, 1, 1, 1, 1, 1, 1, 1, 1, 1, 1, 1, 1, 1, 1, 1, 1, 1, 1, 1, 1, 1, 1, 1, 1, 1, 1, 1, 1, 1, 1, 1, 1, 1, 1, 1, 1, 1, 1, 1, 1, 1, 1, 1, 1, 1, 1, 1, 1, 1, 1, 1, 1, 1, 1, 1, 1, 1, 1, 1, 1, 1, 1, 1, 1, 1, 1, 1, 1, 1, 1, 1, 1, 1, 1, 1, 1, 1, 1, 1, 1, 1, 1, 1, 1, 1, 1, 1, 1, 1, 1, 1, 1, 1, 1, 1, 1, 1, 1, 1, 1, 1, 1, 1, 1, 1, 1, 1, 1, 1, 1, 1, 1, 1, 1, 1, 1, 1, 1, 1, 1, 1, 1, 1, 1, 1, 1, 1, 1, 1, 1, 1, 1, 1, 1, 1, 1, 1, 1, 1, 1, 1, 1, 1, 1, 1, 1, 1, 1, 1, 1, 1, 1, 1, 1, 1, 1, 1, 1, 1, 1, 1, 1, 1, 1, 1, 1, 1, 1, 1, 1, 1, 1, 1, 1, 1, 1, 1, 1, 1, 1, 1, 1, 1, 1, 1, 1, 1, 1, 1, 1, 1, 1, 1, 1, 1, 1, 1, 1, 1, 1, 1, 1, 1, 1, 1, 1, 1, 1, 1, 1, 1, 1, 1, 1, 1, 1, 1, 1, 1, 1, 1, 1, 1, 1, 1, 1, 1, 1, 1, 1, 1, 1, 1, 1, 1, 1, 1, 1, 1, 1, 1, 1, 1, 1, 1, 1, 1, 1, 1, 1, 1, 1, 1, 1, 1, 1, 1, 1, 1, 1, 1, 1, 1, 1, 1, 1, 1, 1, 1, 1, 1, 1, 1, 1, 1, 1, 1, 1, 1, 1, 1, 1, 1, 1, 1, 1, 1, 1, 1, 1, 0])
me_magic_deniro_90_hor.polygons.foreach_set('material_index', [5, 1, 4, 4, 1, 3, 5, 5, 1, 1, 2, 5, 1, 2, 5, 3, 3, 4, 2, 5, 1, 5, 5, 4, 3, 4, 5, 4, 5, 5, 5, 5, 1, 5, 1, 1, 0, 5, 5, 5, 5, 1, 4, 1, 3, 5, 4, 5, 4, 4, 5, 5, 4, 5, 5, 5, 5, 5, 5, 5, 0, 0, 0, 4, 5, 5, 5, 5, 5, 5, 3, 3, 5, 3, 4, 0, 5, 5, 5, 0, 5, 5, 0, 4, 0, 1, 4, 5, 1, 3, 2, 0, 0, 1, 0, 3, 5, 0, 0, 0, 0, 2, 0, 0, 2, 0, 0, 0, 0, 0, 1, 5, 5, 3, 3, 3, 2, 2, 0, 5, 5, 0, 1, 3, 4, 5, 5, 5, 5, 5, 5, 5, 5, 5, 4, 5, 5, 4, 2, 2, 2, 2, 0, 5, 3, 5, 5, 3, 0, 1, 1, 0, 0, 0, 0, 0, 3, 1, 1, 5, 5, 5, 5, 5, 5, 4, 4, 4, 4, 5, 5, 2, 3, 2, 3, 3, 3, 0, 3, 0, 0, 5, 0, 5, 5, 5, 3, 3, 5, 5, 2, 3, 3, 3, 0, 0, 0, 0, 2, 3, 0, 0, 2, 3, 3, 2, 5, 0, 0, 0, 2, 0, 5, 4, 1, 3, 1, 0, 2, 2, 2, 0, 0, 0, 2, 0, 0, 0, 0, 3, 0, 0, 0, 0, 0, 0, 0, 0, 2, 5, 5, 2, 5, 5, 1, 1, 5, 5, 5, 4, 3, 5, 3, 3, 5, 5, 2, 5, 5, 5, 4, 4, 5, 3, 0, 3, 0, 0, 0, 0, 0, 0, 2, 5, 5, 1, 5, 5, 5, 1, 5, 1, 5, 3, 3, 5, 3, 5, 4, 5, 4, 4, 1, 1, 4, 4, 5, 5, 1, 5, 1, 4, 4, 1, 5, 4, 1, 1, 5, 4, 4, 1, 5, 5, 5, 5, 5, 5, 5, 3, 5, 5, 5, 5, 5, 5, 5, 5, 5, 5, 5, 5, 5, 5, 5, 5, 5, 5, 5, 5, 5, 5, 5, 5, 5, 5, 5, 5, 5, 5, 5, 5, 5, 5, 5, 5, 5, 3, 3, 3, 3, 3, 1, 3, 3, 0, 0, 5, 0, 0, 0, 0, 0, 2, 3, 5, 0, 0, 0, 0, 0, 2, 0, 3, 5, 0, 3, 0, 0, 0, 0, 0, 2, 3, 0, 0, 3, 2, 2, 3, 3, 2, 3, 2, 3, 2, 2, 2, 2, 2, 2, 2, 2, 2, 2, 0, 0, 0, 0, 0, 0, 0, 0, 0, 0, 0, 0, 0, 0, 0, 0, 0, 0, 0, 0, 0, 0, 0, 0, 0, 0, 0, 0, 0, 0, 0, 0, 0, 0, 0, 0, 0, 0, 0, 0, 0, 0, 0, 0, 0, 0])
_k = set([(10, 497), (10, 505), (13, 14), (13, 236), (14, 262), (15, 240), (15, 265), (16, 17), (16, 238), (17, 259), (18, 260), (18, 266), (19, 143), (19, 145), (65, 282), (65, 318), (73, 80), (73, 430), (74, 75), (74, 230), (75, 76), (76, 230), (80, 234), (81, 163), (81, 254), (83, 85), (83, 163), (85, 228), (89, 169), (89, 406), (122, 284), (122, 318), (142, 143), (142, 225), (145, 147), (147, 225), (149, 150), (149, 167), (150, 196), (157, 158), (157, 281), (158, 285), (161, 203), (161, 287), (164, 320), (164, 365), (165, 167), (165, 249), (169, 279), (173, 274), (173, 288), (178, 208), (178, 276), (179, 192), (179, 208), (180, 211), (180, 414), (191, 192), (191, 411), (196, 413), (203, 250), (207, 250), (207, 271), (211, 386), (216, 320), (216, 408), (217, 403), (217, 408), (220, 364), (220, 403), (228, 254), (234, 430), (236, 264), (237, 265), (237, 339), (238, 292), (239, 266), (239, 337), (240, 340), (241, 242), (241, 339), (242, 340), (246, 249), (246, 317), (259, 261), (260, 338), (261, 399), (262, 310), (263, 264), (263, 311), (270, 277), (270, 411), (271, 274), (276, 277), (279, 386), (281, 282), (284, 285), (287, 288), (291, 352), (291, 359), (292, 400), (293, 353), (293, 416), (310, 311), (317, 413), (337, 401), (338, 412), (345, 348), (345, 415), (348, 350), (350, 356), (352, 353), (355, 356), (355, 374), (359, 369), (364, 365), (369, 371), (371, 416), (373, 374), (373, 415), (399, 400), (401, 412), (405, 406), (405, 414), (420, 425), (420, 428), (421, 422), (421, 426), (422, 427), (424, 425), (424, 428), (426, 427), (434, 462), (435, 443), (435, 490), (435, 494), (439, 458), (439, 491), (439, 496), (441, 496), (441, 509), (443, 478), (444, 465), (444, 467), (449, 499), (449, 506), (458, 478), (465, 468), (467, 484), (468, 475), (473, 484), (473, 490), (475, 476), (476, 491), (490, 499), (491, 497), (494, 509)])
me_magic_deniro_90_hor.attributes.new('sharp_edge', 'BOOLEAN', 'EDGE').data.foreach_set('value', [ (min(e.vertices), max(e.vertices)) in _k for e in me_magic_deniro_90_hor.edges])
_uv = me_magic_deniro_90_hor.uv_layers.new(name='UVMap')
_uv.uv.foreach_set('vector', [0.959, 0.7337, 0.9592, 0.737, 0.9573, 0.7371, 0.9571, 0.7338, 0.9593, 0.7885, 0.9593, 0.7853, 0.9604, 0.785, 0.9604, 0.7883, 0.5289, 0.8693, 0.5288, 0.866, 0.53, 0.8654, 0.53, 0.869, 0.2861, 0.9064, 0.2862, 0.9035, 0.2884, 0.9038, 0.2883, 0.9067, 0.9577, 0.8187, 0.9575, 0.8217, 0.9556, 0.8217, 0.9558, 0.8184, 0.2008, 0.7054, 0.201, 0.7172, 0.1889, 0.7171, 0.1887, 0.706, 0.8931, 0.7854, 0.897, 0.7899, 0.8942, 0.7913, 0.8911, 0.7863, 0.2882, 0.8676, 0.2929, 0.8714, 0.2918, 0.8734, 0.2865, 0.8705, 0.5268, 0.912, 0.5267, 0.9092, 0.5287, 0.9092, 0.5287, 0.9119, 0.3651, 0.9149, 0.3652, 0.9117, 0.3671, 0.9117, 0.3673, 0.915, 0.4246, 0.7001, 0.5039, 0.7002, 0.5039, 0.7023, 0.4246, 0.7022, 0.2951, 0.8659, 0.2951, 0.8715, 0.2929, 0.8714, 0.2914, 0.8658, 0.3673, 0.9088, 0.3671, 0.9117, 0.3652, 0.9117, 0.3655, 0.9088, 0.2964, 0.7001, 0.376, 0.7004, 0.376, 0.7027, 0.2964, 0.7023, 0.07059, 0.8382, 0.07404, 0.8386, 0.07441, 0.8422, 0.071, 0.8418, 0.501, 0.8672, 0.501, 0.8793, 0.4967, 0.8822, 0.4967, 0.8654, 0.1906, 0.8312, 0.1906, 0.8523, 0.1869, 0.8501, 0.1858, 0.8345, 0.2865, 0.912, 0.2864, 0.91, 0.2882, 0.9096, 0.2884, 0.9117, 0.5143, 0.7896, 0.5121, 0.7895, 0.5121, 0.7105, 0.5143, 0.7102, 0.2398, 0.8447, 0.2366, 0.8457, 0.2348, 0.8423, 0.5287, 0.9119, 0.5287, 0.9152, 0.5267, 0.9152, 0.5268, 0.912, 0.07059, 0.8382, 0.07388, 0.8354, 0.07404, 0.8386, 0.3687, 0.8252, 0.3727, 0.8257, 0.3698, 0.8278, 0.7078, 0.9191, 0.7081, 0.9158, 0.7101, 0.9162, 0.7098, 0.9191, 0.9236, 0.8625, 0.9255, 0.8627, 0.9254, 0.8726, 0.9239, 0.8723, 0.1465, 0.8797, 0.1486, 0.8822, 0.1441, 0.8839, 0.2385, 0.8727, 0.2404, 0.8748, 0.2357, 0.8768, 0.1924, 0.8795, 0.1945, 0.882, 0.1896, 0.8835, 0.03784, 0.9147, 0.03777, 0.9123, 0.03974, 0.9119, 0.03982, 0.9147, 0.8985, 0.6961, 0.9019, 0.6953, 0.9016, 0.6988, 0.8982, 0.7805, 0.8934, 0.7832, 0.8916, 0.7818, 0.8956, 0.7786, 0.071, 0.8418, 0.07441, 0.8422, 0.07418, 0.8448, 0.112, 0.8829, 0.1102, 0.8855, 0.1074, 0.8815, 0.2318, 0.9115, 0.232, 0.9086, 0.2339, 0.909, 0.2336, 0.9115, 0.4645, 0.8683, 0.4645, 0.8717, 0.4596, 0.8702, 0.4592, 0.8661, 0.4623, 0.8661, 0.4596, 0.8702, 0.5043, 0.8247, 0.5085, 0.8263, 0.5106, 0.8306, 0.5039, 0.8322, 0.006838, 0.8751, 0.00873, 0.8772, 0.004124, 0.8792, 0.1401, 0.7481, 0.1527, 0.7481, 0.1532, 0.7637, 0.1399, 0.7637, 0.899, 0.7868, 0.8931, 0.7854, 0.8934, 0.7832, 0.8996, 0.7834, 0.2946, 0.8289, 0.29, 0.8318, 0.2863, 0.8285, 0.2908, 0.8252, 0.3258, 0.911, 0.3261, 0.9081, 0.3279, 0.9085, 0.3277, 0.9111, 0.1053, 0.9196, 0.1054, 0.922, 0.1034, 0.9217, 0.1033, 0.9193, 0.1102, 0.8774, 0.112, 0.8795, 0.1074, 0.8815, 0.9218, 0.7359, 0.9237, 0.7331, 0.9255, 0.7356, 0.9237, 0.7391, 0.7382, 0.2702, 0.7435, 0.2708, 0.7427, 0.2722, 0.7369, 0.2724, 0.1409, 0.8811, 0.1436, 0.8796, 0.1441, 0.8839, 0.2326, 0.8742, 0.2353, 0.8727, 0.2357, 0.8768, 0.1868, 0.8808, 0.1892, 0.8793, 0.1896, 0.8835, 0.07251, 0.9195, 0.07285, 0.9224, 0.07063, 0.9228, 0.07059, 0.9195, 0.7421, 0.2797, 0.744, 0.274, 0.7461, 0.2743, 0.7456, 0.2804, 0.8878, 0.2723, 0.8898, 0.275, 0.8882, 0.2769, 0.1877, 0.9215, 0.1878, 0.9239, 0.1858, 0.9235, 0.1858, 0.9216, 0.2347, 0.7222, 0.2317, 0.7211, 0.2322, 0.7172, 0.3257, 0.8289, 0.326, 0.8262, 0.3299, 0.8252, 0.3371, 0.8307, 0.3336, 0.8319, 0.3336, 0.8286, 0.7421, 0.2797, 0.7456, 0.2804, 0.7441, 0.2837, 0.8964, 0.6994, 0.8999, 0.7018, 0.8966, 0.7033, 0.4988, 0.9155, 0.4988, 0.9179, 0.4969, 0.9176, 0.4967, 0.9152, 0.7388, 0.2845, 0.7366, 0.2806, 0.7421, 0.2797, 0.7441, 0.2837, 0.5106, 0.8306, 0.5097, 0.8353, 0.5039, 0.8322, 0.4967, 0.8305, 0.4993, 0.8265, 0.5043, 0.8247, 0.5039, 0.8322, 0.1999, 0.7964, 0.199, 0.8011, 0.193, 0.7978, 0.893, 0.9093, 0.8929, 0.9125, 0.8911, 0.9126, 0.8907, 0.9094, 0.3651, 0.8317, 0.3692, 0.8334, 0.3701, 0.8377, 0.3655, 0.836, 0.8933, 0.2731, 0.8898, 0.275, 0.8878, 0.2723, 0.8912, 0.2698, 0.2375, 0.8373, 0.2426, 0.84, 0.2398, 0.8447, 0.2348, 0.8423, 0.3698, 0.8278, 0.3756, 0.8284, 0.3751, 0.8341, 0.3692, 0.8334, 0.2336, 0.9115, 0.2338, 0.9148, 0.2316, 0.9151, 0.2318, 0.9115, 0.2347, 0.7222, 0.2322, 0.7172, 0.2375, 0.7146, 0.2399, 0.7197, 0.5901, 0.9048, 0.5902, 0.8995, 0.594, 0.9012, 0.5939, 0.9046, 0.9255, 0.8627, 0.9278, 0.8624, 0.9278, 0.8727, 0.9254, 0.8726, 0.2861, 0.8737, 0.2918, 0.8734, 0.2926, 0.8753, 0.2875, 0.8765, 0.5623, 0.9014, 0.5622, 0.9044, 0.5579, 0.9042, 0.5581, 0.8995, 0.1053, 0.9133, 0.1054, 0.916, 0.1034, 0.9164, 0.1033, 0.9137, 0.007492, 0.7018, 0.007492, 0.848, 0.0, 0.848, 3.157e-08, 0.7018, 0.4987, 0.9092, 0.4988, 0.9119, 0.4968, 0.912, 0.4968, 0.9096, 0.7374, 0.2751, 0.7427, 0.2722, 0.744, 0.274, 0.7391, 0.2778, 0.232, 0.9171, 0.2316, 0.9151, 0.2338, 0.9148, 0.2339, 0.9168, 0.1399, 0.7965, 0.1425, 0.7925, 0.1443, 0.7944, 0.1425, 0.7972, 0.186, 0.7478, 0.1986, 0.7478, 0.1991, 0.7634, 0.1858, 0.7634, 0.03793, 0.9203, 0.03773, 0.918, 0.03981, 0.9183, 0.03982, 0.9206, 0.2344, 0.8037, 0.2368, 0.8055, 0.2355, 0.8074, 0.2318, 0.8044, 0.7098, 0.9191, 0.7101, 0.922, 0.7079, 0.9224, 0.7078, 0.9191, 0.9512, 0.1188, 0.9512, 0.1708, 0.9439, 0.1708, 0.9451, 0.1188, 0.9579, 0.9063, 0.9577, 0.903, 0.9596, 0.9029, 0.9598, 0.9062, 0.8907, 0.9094, 0.8908, 0.9061, 0.8931, 0.9064, 0.893, 0.9093, 0.9575, 0.8657, 0.9577, 0.869, 0.9558, 0.869, 0.9556, 0.8657, 0.0001142, 0.9137, 3.745e-05, 0.9113, 0.002009, 0.9109, 0.002094, 0.9137, 0.141, 0.8504, 0.1399, 0.8348, 0.1447, 0.8316, 0.1447, 0.8526, 0.5028, 0.7085, 0.4257, 0.7083, 0.4246, 0.7064, 0.5039, 0.7066, 0.8231, 0.2797, 0.8181, 0.2797, 0.8194, 0.2779, 0.8226, 0.278, 0.4658, 0.8383, 0.4613, 0.8391, 0.4612, 0.837, 0.4643, 0.8361, 0.0002002, 0.9193, 6.315e-08, 0.917, 0.002083, 0.9173, 0.002094, 0.9197, 0.4276, 0.8294, 0.4276, 0.8342, 0.4252, 0.8336, 0.4252, 0.8299, 0.1858, 0.7021, 0.2038, 0.7018, 0.2018, 0.7035, 0.1874, 0.7038, 0.8967, 0.6932, 0.9006, 0.6924, 0.9019, 0.6953, 0.8985, 0.6961, 0.8183, 0.2695, 0.8165, 0.2723, 0.8139, 0.2716, 0.8166, 0.2676, 0.2392, 0.7551, 0.236, 0.7563, 0.2343, 0.7543, 0.2392, 0.7526, 0.2403, 0.7648, 0.243, 0.7625, 0.2449, 0.7633, 0.2408, 0.7665, 0.4689, 0.8294, 0.4689, 0.8342, 0.4664, 0.8336, 0.4665, 0.8299, 0.2975, 0.7889, 0.3749, 0.7892, 0.376, 0.7915, 0.2964, 0.7911, 0.4582, 0.8286, 0.4571, 0.8319, 0.4555, 0.8318, 0.4568, 0.8274, 0.4231, 0.8361, 0.4252, 0.8336, 0.4276, 0.8342, 0.4246, 0.8383, 0.5028, 0.7888, 0.5058, 0.786, 0.508, 0.787, 0.5039, 0.7909, 0.4569, 0.8366, 0.4555, 0.8318, 0.4571, 0.8319, 0.4582, 0.8352, 0.4644, 0.8273, 0.4613, 0.827, 0.4613, 0.8247, 0.4658, 0.8254, 0.4643, 0.8361, 0.4664, 0.8336, 0.4689, 0.8342, 0.4658, 0.8383, 0.8281, 0.2719, 0.8272, 0.2765, 0.8253, 0.2757, 0.8262, 0.2724, 0.4197, 0.8247, 0.4246, 0.8254, 0.4231, 0.8273, 0.4197, 0.827, 0.9559, 0.825, 0.9556, 0.8217, 0.9575, 0.8217, 0.9577, 0.8249, 0.8929, 0.2768, 0.8933, 0.2731, 0.8972, 0.2728, 0.8964, 0.2769, 0.294, 0.8355, 0.29, 0.8388, 0.2861, 0.8351, 0.29, 0.8318, 0.7832, 0.2744, 0.7816, 0.2729, 0.7846, 0.2658, 0.7861, 0.2674, 0.3257, 0.8811, 0.3268, 0.8695, 0.3306, 0.8658, 0.3306, 0.881, 0.4192, 0.8661, 0.4192, 0.881, 0.4143, 0.8811, 0.4154, 0.8695, 0.5058, 0.7113, 0.508, 0.7102, 0.508, 0.787, 0.5058, 0.786, 0.5039, 0.7909, 0.4246, 0.7907, 0.4257, 0.7887, 0.5028, 0.7888, 0.2423, 0.7971, 0.2392, 0.7961, 0.2389, 0.7935, 0.2434, 0.7952, 0.7826, 0.2803, 0.7861, 0.2804, 0.7855, 0.2838, 0.2375, 0.7146, 0.2409, 0.716, 0.2399, 0.7197, 0.243, 0.8036, 0.2436, 0.8001, 0.2455, 0.7995, 0.2446, 0.8042, 0.3673, 0.915, 0.3673, 0.917, 0.3654, 0.9173, 0.3651, 0.9149, 0.9236, 0.905, 0.9236, 0.9015, 0.9267, 0.9032, 0.1858, 0.9183, 0.1858, 0.9156, 0.1878, 0.9152, 0.1878, 0.9183, 0.326, 0.8355, 0.3257, 0.8322, 0.3297, 0.8319, 0.07404, 0.8386, 0.07786, 0.8344, 0.08233, 0.838, 0.07847, 0.8422, 0.7374, 0.2751, 0.7391, 0.2778, 0.7366, 0.2806, 0.7802, 0.2856, 0.7775, 0.282, 0.7826, 0.2803, 0.7855, 0.2838, 0.0009957, 0.8765, 0.003684, 0.875, 0.004124, 0.8792, 0.8985, 0.6961, 0.9016, 0.6988, 0.8999, 0.7018, 0.8964, 0.6994, 0.3751, 0.8341, 0.3722, 0.836, 0.3692, 0.8334, 0.8964, 0.6994, 0.8966, 0.7033, 0.893, 0.7035, 0.8923, 0.6993, 0.08233, 0.838, 0.08233, 0.8416, 0.07847, 0.8422, 0.8912, 0.9146, 0.8911, 0.9126, 0.8929, 0.9125, 0.8931, 0.9143, 0.2861, 0.8351, 0.2861, 0.8318, 0.29, 0.8318, 0.3372, 0.8344, 0.3339, 0.8352, 0.3336, 0.8319, 0.3371, 0.8307, 0.2883, 0.9067, 0.2882, 0.9096, 0.2864, 0.91, 0.2861, 0.9064, 0.2946, 0.786, 0.2927, 0.7872, 0.2927, 0.7101, 0.2946, 0.7111, 0.4257, 0.7083, 0.4228, 0.7112, 0.4206, 0.71, 0.4246, 0.7064, 0.2975, 0.7889, 0.2964, 0.7911, 0.2927, 0.7872, 0.2946, 0.786, 0.3797, 0.7105, 0.3779, 0.7115, 0.3749, 0.7086, 0.376, 0.7069, 0.4972, 0.8356, 0.4967, 0.8305, 0.5039, 0.8322, 0.2863, 0.8285, 0.287, 0.8258, 0.2908, 0.8252, 0.9262, 0.8184, 0.9277, 0.8186, 0.9278, 0.8288, 0.9258, 0.8286, 0.777, 0.2767, 0.7794, 0.2789, 0.7775, 0.282, 0.3339, 0.8352, 0.3303, 0.8388, 0.326, 0.8355, 0.3297, 0.8319, 0.7471, 0.2658, 0.7481, 0.2677, 0.744, 0.274, 0.7427, 0.2722, 0.4246, 0.8383, 0.4197, 0.8391, 0.4197, 0.837, 0.4231, 0.8361, 0.1043, 0.8789, 0.107, 0.8774, 0.1074, 0.8815, 0.1047, 0.8848, 0.1033, 0.8821, 0.1074, 0.8815, 0.4159, 0.8319, 0.4169, 0.8352, 0.4156, 0.8366, 0.4143, 0.8318, 0.243, 0.7625, 0.2439, 0.7592, 0.2458, 0.7586, 0.2449, 0.7633, 0.1541, 0.7968, 0.1531, 0.8014, 0.1513, 0.8006, 0.1522, 0.7973, 0.1425, 0.7972, 0.1426, 0.8008, 0.1403, 0.8016, 0.1399, 0.7965, 0.4665, 0.8299, 0.4644, 0.8273, 0.4658, 0.8254, 0.4689, 0.8294, 0.1102, 0.8491, 0.1106, 0.8347, 0.112, 0.833, 0.112, 0.8504, 0.4555, 0.8708, 0.4565, 0.8676, 0.4596, 0.8702, 0.4596, 0.875, 0.4569, 0.8735, 0.4596, 0.8702, 0.2375, 0.8373, 0.2409, 0.836, 0.2426, 0.84, 0.2316, 0.8387, 0.2342, 0.838, 0.2348, 0.8423, 0.2946, 0.8289, 0.294, 0.8322, 0.29, 0.8318, 0.2409, 0.7245, 0.2383, 0.7233, 0.2399, 0.7197, 0.001393, 0.8825, 0.0, 0.8797, 0.004124, 0.8792, 0.006871, 0.8832, 0.004115, 0.8839, 0.004124, 0.8792, 0.1866, 0.887, 0.1858, 0.884, 0.1896, 0.8835, 0.1926, 0.8875, 0.1895, 0.8882, 0.1896, 0.8835, 0.1411, 0.8873, 0.1399, 0.8842, 0.1441, 0.8839, 0.1467, 0.8877, 0.1436, 0.8884, 0.1441, 0.8839, 0.233, 0.8801, 0.2316, 0.8774, 0.2357, 0.8768, 0.2385, 0.8808, 0.2357, 0.8816, 0.2357, 0.8768, 0.2964, 0.7023, 0.2882, 0.7105, 0.2861, 0.71, 0.2964, 0.7001, 0.143, 0.7175, 0.1551, 0.7172, 0.1562, 0.719, 0.1415, 0.7197, 0.4206, 0.7868, 0.4228, 0.7858, 0.4257, 0.7887, 0.4246, 0.7907, 0.9269, 0.8996, 0.9299, 0.9014, 0.9267, 0.9032, 0.9299, 0.905, 0.9269, 0.9065, 0.9267, 0.9032, 0.9274, 0.7391, 0.9237, 0.7391, 0.9255, 0.7356, 0.9292, 0.7359, 0.8226, 0.278, 0.8253, 0.2757, 0.8272, 0.2765, 0.8231, 0.2797, 0.9285, 0.2659, 0.9308, 0.2658, 0.9308, 0.2761, 0.9285, 0.2758, 0.1884, 0.7921, 0.1933, 0.7903, 0.193, 0.7978, 0.1858, 0.7962, 0.2426, 0.7563, 0.2392, 0.7551, 0.2392, 0.7526, 0.2437, 0.7543, 0.07404, 0.8386, 0.07388, 0.8354, 0.07786, 0.8344, 0.2342, 0.759, 0.2344, 0.7626, 0.2321, 0.7635, 0.2316, 0.7584, 0.3698, 0.8278, 0.3727, 0.8257, 0.3756, 0.8284, 0.3336, 0.8286, 0.3336, 0.8319, 0.3297, 0.8319, 0.8966, 0.7033, 0.8999, 0.7018, 0.9016, 0.7035, 0.622, 0.9075, 0.6218, 0.9043, 0.6253, 0.9036, 0.6256, 0.9092, 0.6759, 0.9208, 0.6758, 0.9175, 0.68, 0.9158, 0.68, 0.9214, 0.3651, 0.8317, 0.3672, 0.83, 0.3692, 0.8334, 0.07418, 0.8448, 0.07441, 0.8422, 0.07847, 0.8422, 0.5039, 0.7023, 0.5039, 0.7002, 0.5143, 0.7102, 0.5121, 0.7105, 0.2018, 0.7035, 0.202, 0.7186, 0.201, 0.7172, 0.2008, 0.7054, 0.1415, 0.7197, 0.1562, 0.719, 0.1579, 0.7212, 0.1402, 0.7212, 0.1559, 0.7039, 0.1579, 0.7018, 0.1579, 0.7212, 0.1562, 0.719, 0.5056, 0.8384, 0.5006, 0.8384, 0.4972, 0.8356, 0.5039, 0.8322, 0.1862, 0.8012, 0.1858, 0.7962, 0.193, 0.7978, 0.5097, 0.8353, 0.5056, 0.8384, 0.5039, 0.8322, 0.199, 0.8011, 0.1949, 0.8042, 0.193, 0.7978, 0.3797, 0.7876, 0.376, 0.7915, 0.3749, 0.7892, 0.3779, 0.7864, 0.9339, 0.6981, 0.9339, 0.7035, 0.9298, 0.7015, 0.9298, 0.6984, 0.1522, 0.7973, 0.1509, 0.7944, 0.1519, 0.7924, 0.1541, 0.7968, 0.8215, 0.2683, 0.8183, 0.2695, 0.8166, 0.2676, 0.8215, 0.2658, 0.508, 0.7102, 0.5058, 0.7113, 0.5028, 0.7085, 0.5039, 0.7066, 0.9274, 0.7331, 0.9237, 0.7331, 0.9226, 0.7305, 0.9285, 0.7305, 0.1889, 0.7171, 0.201, 0.7172, 0.202, 0.7186, 0.1874, 0.7193, 0.2861, 0.71, 0.2882, 0.7105, 0.2882, 0.7897, 0.2861, 0.7896, 0.777, 0.2767, 0.7816, 0.2729, 0.7832, 0.2744, 0.7794, 0.2789, 0.1949, 0.8042, 0.1899, 0.8042, 0.1862, 0.8012, 0.193, 0.7978, 0.1978, 0.7921, 0.1999, 0.7964, 0.193, 0.7978, 0.1933, 0.7903, 0.5574, 0.007509, 0.5847, 0.001788, 0.5847, 0.00856, 0.5574, 0.01428, 0.376, 0.7027, 0.376, 0.7004, 0.3864, 0.7105, 0.3842, 0.7109, 0.7394, 0.6608, 0.7469, 0.6608, 0.7469, 1.0, 0.7394, 1.0, 0.2978, 0.836, 0.2945, 0.838, 0.294, 0.8355, 0.2976, 0.8331, 0.1033, 0.9193, 0.1034, 0.9164, 0.1054, 0.916, 0.1053, 0.9196, 0.4645, 0.8717, 0.4627, 0.8743, 0.4596, 0.8702, 0.4555, 0.902, 0.4578, 0.9021, 0.4578, 0.9124, 0.4555, 0.9123, 0.1102, 0.8855, 0.1074, 0.8863, 0.1074, 0.8815, 0.957, 0.3328, 0.9647, 0.3329, 0.9647, 0.671, 0.957, 0.671, 0.376, 0.7961, 0.3842, 0.7901, 0.3864, 0.79, 0.376, 0.7982, 0.2964, 0.7958, 0.376, 0.7961, 0.376, 0.7982, 0.2964, 0.7978, 0.5039, 0.7955, 0.5121, 0.7895, 0.5143, 0.7896, 0.5039, 0.7977, 0.4582, 0.8352, 0.4612, 0.837, 0.4613, 0.8391, 0.4569, 0.8366, 0.8215, 0.2658, 0.826, 0.2675, 0.8249, 0.2695, 0.8215, 0.2683, 0.8262, 0.2724, 0.8249, 0.2695, 0.826, 0.2675, 0.8281, 0.2719, 0.3749, 0.7086, 0.2975, 0.7083, 0.2964, 0.7066, 0.376, 0.7069, 0.1509, 0.7944, 0.1475, 0.7932, 0.1474, 0.7907, 0.1519, 0.7924, 0.2446, 0.8042, 0.2405, 0.8074, 0.24, 0.8057, 0.243, 0.8036, 0.2436, 0.8001, 0.2423, 0.7971, 0.2434, 0.7952, 0.2455, 0.7995, 0.417, 0.8286, 0.4159, 0.8319, 0.4143, 0.8318, 0.4156, 0.8274, 0.04274, 0.8772, 0.04229, 0.8796, 0.03773, 0.8796, 0.03847, 0.875, 0.2339, 0.7999, 0.2344, 0.8037, 0.2318, 0.8044, 0.2316, 0.7995, 0.4169, 0.8352, 0.4197, 0.837, 0.4197, 0.8391, 0.4156, 0.8366, 0.1485, 0.8029, 0.1513, 0.8006, 0.1531, 0.8014, 0.149, 0.8046, 0.236, 0.7563, 0.2342, 0.759, 0.2316, 0.7584, 0.2343, 0.7543, 0.2408, 0.7665, 0.2358, 0.7665, 0.2371, 0.7646, 0.2403, 0.7648, 0.144, 0.8046, 0.1403, 0.8016, 0.1426, 0.8008, 0.1454, 0.8028, 0.2344, 0.7626, 0.2371, 0.7646, 0.2358, 0.7665, 0.2321, 0.7635, 0.1454, 0.8028, 0.1485, 0.8029, 0.149, 0.8046, 0.144, 0.8046, 0.4206, 0.71, 0.4228, 0.7112, 0.4228, 0.7858, 0.4206, 0.7868, 0.03773, 0.918, 0.03784, 0.9147, 0.03982, 0.9147, 0.03981, 0.9183, 0.4144, 0.911, 0.4147, 0.9081, 0.4165, 0.9085, 0.4163, 0.911, 0.4246, 0.7022, 0.4161, 0.71, 0.4143, 0.71, 0.4246, 0.7001, 0.4146, 0.9166, 0.4143, 0.9146, 0.4165, 0.9143, 0.4165, 0.9163, 0.4163, 0.911, 0.4165, 0.9143, 0.4143, 0.9146, 0.4144, 0.911, 0.326, 0.9166, 0.3257, 0.9146, 0.3279, 0.9143, 0.3279, 0.9163, 0.3277, 0.9111, 0.3279, 0.9143, 0.3257, 0.9146, 0.3258, 0.911, 0.2946, 0.8289, 0.2978, 0.8294, 0.2976, 0.8331, 0.294, 0.8322, 0.9628, 0.6981, 0.9628, 0.7013, 0.9617, 0.7016, 0.9617, 0.6983, 0.2375, 0.7146, 0.2387, 0.7112, 0.2407, 0.712, 0.2409, 0.716, 0.7747, 0.9285, 0.7747, 0.9253, 0.7759, 0.9247, 0.7759, 0.9283, 0.6256, 0.8995, 0.6253, 0.9036, 0.6218, 0.9043, 0.622, 0.9016, 0.9598, 0.2658, 0.9598, 0.2691, 0.9586, 0.2693, 0.9586, 0.266, 0.9258, 0.8286, 0.9236, 0.8288, 0.9239, 0.8185, 0.9262, 0.8184, 0.1874, 0.7193, 0.202, 0.7186, 0.2037, 0.7208, 0.1861, 0.7208, 0.2399, 0.7197, 0.2436, 0.7168, 0.2442, 0.7214, 0.2409, 0.7245, 0.8945, 0.6959, 0.8928, 0.6929, 0.8967, 0.6932, 0.8985, 0.6961, 0.3797, 0.7876, 0.3779, 0.7864, 0.3779, 0.7115, 0.3797, 0.7105, 0.8945, 0.6959, 0.8923, 0.6993, 0.8907, 0.6963, 0.8928, 0.6929, 0.8955, 0.2695, 0.8928, 0.2666, 0.8969, 0.2666, 0.00873, 0.8772, 0.00873, 0.8806, 0.004124, 0.8792, 0.1486, 0.8822, 0.1486, 0.8852, 0.1441, 0.8839, 0.1945, 0.882, 0.1945, 0.885, 0.1896, 0.8835, 0.2404, 0.8748, 0.2404, 0.8782, 0.2357, 0.8768, 0.2407, 0.712, 0.2387, 0.7112, 0.242, 0.7018, 0.2442, 0.7022, 0.8167, 0.2758, 0.8194, 0.2779, 0.8181, 0.2797, 0.8144, 0.2767, 0.9274, 0.7331, 0.9292, 0.7359, 0.9255, 0.7356, 0.9237, 0.7331, 0.4568, 0.8274, 0.4613, 0.8247, 0.4613, 0.827, 0.4582, 0.8286, 0.1475, 0.7932, 0.1443, 0.7944, 0.1425, 0.7925, 0.1474, 0.7907, 0.2368, 0.8055, 0.24, 0.8057, 0.2405, 0.8074, 0.2355, 0.8074, 0.2439, 0.7592, 0.2426, 0.7563, 0.2437, 0.7543, 0.2458, 0.7586, 0.8144, 0.2767, 0.8139, 0.2716, 0.8165, 0.2723, 0.8167, 0.2758, 0.4252, 0.8299, 0.4231, 0.8273, 0.4246, 0.8254, 0.4276, 0.8294, 0.4161, 0.7893, 0.4143, 0.7894, 0.4143, 0.71, 0.4161, 0.71, 0.8893, 0.2658, 0.8928, 0.2666, 0.8912, 0.2698, 0.8876, 0.2688, 0.8955, 0.2695, 0.8972, 0.2728, 0.8933, 0.2731, 6.315e-08, 0.917, 0.0001142, 0.9137, 0.002094, 0.9137, 0.002083, 0.9173, 0.3336, 0.8286, 0.3297, 0.8319, 0.3257, 0.8289, 0.3299, 0.8252, 0.4967, 0.9152, 0.4968, 0.912, 0.4988, 0.9119, 0.4988, 0.9155, 0.9592, 0.7307, 0.959, 0.7337, 0.9571, 0.7338, 0.9572, 0.7305, 0.9598, 0.2963, 0.9598, 0.2995, 0.9586, 0.2998, 0.9586, 0.2965, 0.9577, 0.8627, 0.9575, 0.8657, 0.9556, 0.8657, 0.9557, 0.8624, 0.9577, 0.903, 0.9578, 0.8996, 0.9598, 0.8999, 0.9596, 0.9029, 0.7826, 0.2803, 0.7832, 0.2744, 0.7854, 0.2743, 0.7861, 0.2804, 0.9314, 0.7885, 0.9292, 0.7882, 0.9292, 0.7783, 0.9314, 0.7782, 0.9285, 0.2758, 0.9268, 0.276, 0.9268, 0.266, 0.9285, 0.2659, 0.8955, 0.2695, 0.8969, 0.2666, 0.8989, 0.2699, 0.8972, 0.2728, 0.1874, 0.7038, 0.2018, 0.7035, 0.2008, 0.7054, 0.1887, 0.706, 0.00873, 0.8806, 0.006871, 0.8832, 0.004124, 0.8792, 0.1486, 0.8852, 0.1467, 0.8877, 0.1441, 0.8839, 0.2404, 0.8782, 0.2385, 0.8808, 0.2357, 0.8768, 0.1945, 0.885, 0.1926, 0.8875, 0.1896, 0.8835, 0.07285, 0.9166, 0.07251, 0.9195, 0.07059, 0.9195, 0.07086, 0.9162, 0.4623, 0.8661, 0.4645, 0.8683, 0.4596, 0.8702, 0.112, 0.8795, 0.112, 0.8829, 0.1074, 0.8815, 0.1858, 0.9216, 0.1858, 0.9183, 0.1878, 0.9183, 0.1877, 0.9215, 0.1436, 0.8796, 0.1465, 0.8797, 0.1441, 0.8839, 0.004115, 0.8839, 0.001393, 0.8825, 0.004124, 0.8792, 0.2353, 0.8727, 0.2385, 0.8727, 0.2357, 0.8768, 0.4627, 0.8743, 0.4596, 0.875, 0.4596, 0.8702, 0.003684, 0.875, 0.006838, 0.8751, 0.004124, 0.8792, 0.107, 0.8774, 0.1102, 0.8774, 0.1074, 0.8815, 0.1892, 0.8793, 0.1924, 0.8795, 0.1896, 0.8835, 0.1436, 0.8884, 0.1411, 0.8873, 0.1441, 0.8839, 0.1074, 0.8863, 0.1047, 0.8848, 0.1074, 0.8815, 0.2357, 0.8816, 0.233, 0.8801, 0.2357, 0.8768, 0.1895, 0.8882, 0.1866, 0.887, 0.1896, 0.8835, 0.4565, 0.8676, 0.4592, 0.8661, 0.4596, 0.8702, 0.4569, 0.8735, 0.4555, 0.8708, 0.4596, 0.8702, 0.0, 0.8797, 0.0009957, 0.8765, 0.004124, 0.8792, 0.1399, 0.8842, 0.1409, 0.8811, 0.1441, 0.8839, 0.1858, 0.884, 0.1868, 0.8808, 0.1896, 0.8835, 0.1033, 0.8821, 0.1043, 0.8789, 0.1074, 0.8815, 0.2316, 0.8774, 0.2326, 0.8742, 0.2357, 0.8768, 0.3339, 0.8352, 0.3297, 0.8319, 0.3336, 0.8319, 0.3336, 0.8286, 0.3299, 0.8252, 0.334, 0.8259, 0.3698, 0.8278, 0.3692, 0.8334, 0.3672, 0.83, 0.07327, 0.833, 0.07786, 0.8344, 0.07388, 0.8354, 0.9016, 0.6988, 0.9016, 0.7035, 0.8999, 0.7018, 0.07404, 0.8386, 0.07847, 0.8422, 0.07441, 0.8422, 0.1559, 0.7039, 0.1412, 0.7042, 0.1399, 0.7025, 0.1579, 0.7018, 0.2357, 0.8343, 0.2375, 0.8373, 0.2342, 0.838, 0.2375, 0.8373, 0.2348, 0.8423, 0.2342, 0.838, 0.8912, 0.2698, 0.8928, 0.2666, 0.8955, 0.2695, 0.8933, 0.2731, 0.8933, 0.2731, 0.8929, 0.2768, 0.8898, 0.275, 0.8929, 0.2768, 0.8882, 0.2769, 0.8898, 0.275, 0.2978, 0.8294, 0.2946, 0.8289, 0.2949, 0.8263, 0.2946, 0.8289, 0.2908, 0.8252, 0.2949, 0.8263, 0.235, 0.7256, 0.2347, 0.7222, 0.2383, 0.7233, 0.2347, 0.7222, 0.2399, 0.7197, 0.2383, 0.7233, 0.2976, 0.8331, 0.294, 0.8355, 0.294, 0.8322, 0.294, 0.8355, 0.29, 0.8318, 0.294, 0.8322, 0.8912, 0.2698, 0.8878, 0.2723, 0.8876, 0.2688, 0.2433, 0.8352, 0.2426, 0.84, 0.2409, 0.836, 0.3756, 0.8284, 0.3777, 0.8317, 0.3751, 0.8341, 0.3777, 0.8367, 0.3751, 0.8341, 0.3777, 0.8317, 0.2426, 0.84, 0.2433, 0.8437, 0.2398, 0.8447, 0.8911, 0.7863, 0.8942, 0.7913, 0.8907, 0.7914, 0.3692, 0.8334, 0.3722, 0.836, 0.3701, 0.8377, 0.7427, 0.2722, 0.7374, 0.2751, 0.7369, 0.2724, 0.3297, 0.8319, 0.3257, 0.8322, 0.3257, 0.8289, 0.2918, 0.8734, 0.2861, 0.8737, 0.2865, 0.8705, 0.29, 0.8318, 0.2861, 0.8318, 0.2863, 0.8285, 0.8934, 0.7832, 0.8982, 0.7805, 0.8996, 0.7834, 0.2322, 0.7172, 0.2343, 0.7138, 0.2375, 0.7146, 0.8916, 0.7818, 0.8924, 0.7782, 0.8956, 0.7786, 0.8996, 0.7913, 0.897, 0.7899, 0.899, 0.7868, 0.8931, 0.7854, 0.899, 0.7868, 0.897, 0.7899, 0.7775, 0.282, 0.7794, 0.2789, 0.7826, 0.2803, 0.7832, 0.2744, 0.7826, 0.2803, 0.7794, 0.2789, 0.07786, 0.8344, 0.08181, 0.8348, 0.08233, 0.838, 0.7461, 0.2743, 0.7481, 0.2796, 0.7456, 0.2804, 0.7366, 0.2806, 0.7391, 0.2778, 0.7421, 0.2797, 0.744, 0.274, 0.7421, 0.2797, 0.7391, 0.2778, 0.2399, 0.7197, 0.2409, 0.716, 0.2436, 0.7168, 0.7816, 0.2729, 0.777, 0.2767, 0.776, 0.2741, 0.07847, 0.8422, 0.08233, 0.8416, 0.08211, 0.8443, 0.2929, 0.8714, 0.2882, 0.8676, 0.2914, 0.8658, 0.9274, 0.7785, 0.9292, 0.7783, 0.9292, 0.7882, 0.9274, 0.7884, 0.8907, 0.8664, 0.8958, 0.8624, 0.8958, 0.8791, 0.8907, 0.8775, 0.1559, 0.7039, 0.1562, 0.719, 0.1551, 0.7172, 0.1549, 0.7057, 0.8958, 0.8354, 0.8907, 0.8335, 0.8907, 0.8224, 0.8958, 0.8184, 0.2037, 0.7208, 0.202, 0.7186, 0.2018, 0.7035, 0.2038, 0.7018, 0.5269, 0.9176, 0.5267, 0.9152, 0.5287, 0.9152, 0.5287, 0.9179, 0.1549, 0.7057, 0.1551, 0.7172, 0.143, 0.7175, 0.1428, 0.7064, 0.3651, 0.8796, 0.3651, 0.8676, 0.3693, 0.8647, 0.3693, 0.8818, 0.4197, 0.827, 0.417, 0.8286, 0.4156, 0.8274, 0.4197, 0.8247, 0.8655, 0.0002075, 0.9134, 0.0, 0.9134, 0.2365, 0.8655, 0.2367, 0.3371, 0.8307, 0.3336, 0.8286, 0.334, 0.8259, 0.3372, 0.8281, 0.112, 0.8047, 0.1053, 0.806, 0.1053, 0.7031, 0.112, 0.7018, 0.04274, 0.7018, 0.04274, 0.848, 0.03534, 0.848, 0.03534, 0.7018, 0.7872, 0.6198, 0.5647, 0.6261, 0.5647, 0.6336, 0.5579, 0.6338, 0.5579, 0.3394, 0.7939, 0.3328, 0.7939, 0.6272, 0.7872, 0.6274, 0.4002, 0.1087, 0.4002, 0.04717, 0.4072, 0.0623, 0.4054, 0.1089, 0.2392, 0.7961, 0.2358, 0.7971, 0.2343, 0.7954, 0.2389, 0.7935, 0.3864, 0.79, 0.3842, 0.7901, 0.3842, 0.7109, 0.3864, 0.7105, 0.07059, 0.888, 0.07104, 0.8735, 0.0725, 0.8718, 0.0725, 0.8892, 0.2316, 0.7243, 0.2317, 0.7211, 0.2347, 0.7222, 0.235, 0.7256, 0.4002, 0.2744, 0.3786, 0.2789, 0.3786, 0.2722, 0.4002, 0.2677, 0.5914, 0.0, 0.5914, 0.006772, 0.5847, 0.00856, 0.5847, 0.001788, 0.07743, 0.7018, 0.07743, 0.8047, 0.07059, 0.806, 0.07059, 0.7031, 0.5847, 0.2358, 0.5847, 0.2291, 0.5914, 0.2273, 0.5914, 0.234, 1.0, 0.6721, 0.9926, 0.672, 0.9926, 0.3328, 1.0, 0.3329, 0.2975, 0.7083, 0.2946, 0.7111, 0.2927, 0.7101, 0.2964, 0.7066, 0.8377, 0.01831, 0.8377, 0.2388, 0.7366, 0.2205, 0.7366, 0.0, 0.5939, 0.9046, 0.594, 0.9072, 0.5902, 0.9095, 0.5901, 0.9048, 0.8945, 0.6959, 0.8985, 0.6961, 0.8964, 0.6994, 0.8923, 0.6993, 0.5301, 0.6731, 0.2861, 0.672, 0.2861, 0.3328, 0.5301, 0.3339, 0.04229, 0.8796, 0.04274, 0.883, 0.03845, 0.8849, 0.03773, 0.8796, 0.2358, 0.7971, 0.2339, 0.7999, 0.2316, 0.7995, 0.2343, 0.7954, 0.8218, 0.9376, 0.8218, 0.6924, 0.8295, 0.6926, 0.8295, 0.9378, 0.9412, 0.0167, 0.9512, 0.0, 0.9512, 0.06669, 0.9439, 0.06672, 0.9439, 0.1708, 0.9512, 0.1708, 0.9512, 0.2365, 0.9412, 0.2206, 0.4072, 0.2548, 0.4002, 0.2677, 0.4002, 0.2068, 0.4054, 0.207, 0.5039, 0.7977, 0.4246, 0.7976, 0.4246, 0.7953, 0.5039, 0.7955, 0.1412, 0.7042, 0.1559, 0.7039, 0.1549, 0.7057, 0.1428, 0.7064, 0.8574, 0.9289, 0.8574, 0.6924, 0.8629, 0.6924, 0.8629, 0.9289, 0.0, 0.6748, 0.0, 0.005131, 0.007388, 0.004985, 0.2507, 0.0001486, 0.2582, 6.121e-08, 0.2582, 0.6696, 0.9269, 0.9065, 0.9236, 0.905, 0.9267, 0.9032, 0.2882, 0.7897, 0.2927, 0.7872, 0.2964, 0.7911, 0.2964, 0.7958, 0.2861, 0.7896, 0.2882, 0.7897, 0.2964, 0.7958, 0.2964, 0.7978, 0.9236, 0.9015, 0.9269, 0.8996, 0.9267, 0.9032, 0.9299, 0.9014, 0.9299, 0.905, 0.9267, 0.9032, 0.2927, 0.7101, 0.2927, 0.7872, 0.2882, 0.7897, 0.2882, 0.7105, 0.2964, 0.7023, 0.376, 0.7027, 0.3842, 0.7109, 0.3842, 0.7901, 0.376, 0.7961, 0.2964, 0.7958, 0.2964, 0.7911, 0.376, 0.7915, 0.3797, 0.7876, 0.3797, 0.7105, 0.376, 0.7069, 0.2964, 0.7066, 0.5623, 0.9077, 0.5581, 0.9094, 0.5579, 0.9042, 0.5622, 0.9044, 0.3779, 0.7115, 0.3779, 0.7864, 0.3749, 0.7892, 0.2975, 0.7889, 0.2946, 0.786, 0.2946, 0.7111, 0.2975, 0.7083, 0.3749, 0.7086, 0.1399, 0.9154, 0.144, 0.9165, 0.144, 0.92, 0.1399, 0.9211, 0.4143, 0.7894, 0.4161, 0.7893, 0.4246, 0.7953, 0.4246, 0.7976, 0.4257, 0.7887, 0.4228, 0.7858, 0.4228, 0.7112, 0.4257, 0.7083, 0.5028, 0.7085, 0.5058, 0.7113, 0.5058, 0.786, 0.5028, 0.7888, 0.5039, 0.7023, 0.5121, 0.7105, 0.508, 0.7102, 0.5039, 0.7066, 0.5121, 0.7895, 0.5039, 0.7955, 0.5039, 0.7909, 0.508, 0.787, 0.5121, 0.7105, 0.5121, 0.7895, 0.508, 0.787, 0.508, 0.7102, 0.4246, 0.7907, 0.5039, 0.7909, 0.5039, 0.7955, 0.4246, 0.7953, 0.4246, 0.7022, 0.4246, 0.7064, 0.4206, 0.71, 0.4161, 0.71, 0.5039, 0.7023, 0.5039, 0.7066, 0.4246, 0.7064, 0.4246, 0.7022, 0.4161, 0.71, 0.4206, 0.71, 0.4206, 0.7868, 0.4161, 0.7893, 0.4161, 0.7893, 0.4206, 0.7868, 0.4246, 0.7907, 0.4246, 0.7953, 0.4787, 0.02399, 0.5161, 0.01616, 0.5161, 0.02293, 0.4787, 0.03076, 0.5574, 0.2415, 0.5161, 0.2501, 0.5161, 0.2434, 0.5574, 0.2348, 0.4002, 0.04043, 0.4414, 0.03181, 0.4414, 0.03859, 0.4002, 0.04717, 0.4414, 0.03181, 0.4787, 0.02399, 0.4787, 0.03076, 0.4414, 0.03859, 0.9512, 0.06669, 0.9512, 0.1188, 0.9451, 0.1188, 0.9439, 0.06672, 0.7032, 0.883, 0.7032, 0.8218, 0.7116, 0.82, 0.7116, 0.8813, 0.7032, 0.8218, 0.7032, 0.7733, 0.7116, 0.7715, 0.7116, 0.82, 0.7032, 0.7733, 0.7032, 0.7247, 0.7116, 0.7229, 0.7116, 0.7715, 0.7032, 0.7247, 0.7032, 0.6625, 0.7116, 0.6608, 0.7116, 0.7229, 0.4414, 0.2658, 0.4002, 0.2744, 0.4002, 0.2677, 0.4414, 0.2591, 0.4787, 0.258, 0.4414, 0.2658, 0.4414, 0.2591, 0.4787, 0.2513, 0.5161, 0.2501, 0.4787, 0.258, 0.4787, 0.2513, 0.5161, 0.2434, 0.3786, 0.04496, 0.4002, 0.04043, 0.4002, 0.04717, 0.3786, 0.05173, 0.4072, 0.0623, 0.4002, 0.04717, 0.4414, 0.03859, 0.4443, 0.05093, 0.4443, 0.05093, 0.4414, 0.03859, 0.4787, 0.03076, 0.4825, 0.04263, 0.4825, 0.04263, 0.4787, 0.03076, 0.5161, 0.02293, 0.5211, 0.03717, 0.5211, 0.03717, 0.5161, 0.02293, 0.5594, 0.01547, 0.5605, 0.03474, 0.8597, 0.2901, 0.8559, 0.283, 0.8597, 0.2658, 0.8907, 0.7375, 0.894, 0.7305, 0.894, 0.7512, 0.6758, 0.7305, 0.6758, 0.6683, 0.7032, 0.6625, 0.7032, 0.7247, 0.6758, 0.779, 0.6758, 0.7305, 0.7032, 0.7247, 0.7032, 0.7733, 0.6758, 0.8276, 0.6758, 0.779, 0.7032, 0.7733, 0.7032, 0.8218, 0.6758, 0.8888, 0.6758, 0.8276, 0.7032, 0.8218, 0.7032, 0.883, 0.5161, 0.01616, 0.5574, 0.007509, 0.5574, 0.01428, 0.5161, 0.02293, 0.5847, 0.2358, 0.5574, 0.2415, 0.5574, 0.2348, 0.5847, 0.2291, 0.6439, 0.7998, 0.648, 0.7974, 0.6477, 0.8055, 0.6444, 0.8065, 0.6444, 0.8065, 0.6477, 0.8055, 0.6466, 0.8318, 0.6432, 0.8328, 0.6466, 0.8318, 0.6414, 0.8725, 0.6432, 0.8328, 0.9174, 0.4947, 0.9212, 0.4945, 0.922, 0.5039, 0.9172, 0.5028, 0.9147, 0.4641, 0.9186, 0.4638, 0.9212, 0.4945, 0.9174, 0.4947, 0.9106, 0.4179, 0.9186, 0.4638, 0.9147, 0.4641, 0.9186, 0.4638, 0.9106, 0.4179, 0.9213, 0.4161, 0.9291, 0.4574, 0.9213, 0.4161, 0.9106, 0.4179, 0.9068, 0.3761, 0.9152, 0.3746, 0.9152, 0.3746, 0.9068, 0.3761, 0.9031, 0.3343, 0.9098, 0.3328, 0.4443, 0.2511, 0.4414, 0.2591, 0.4002, 0.2677, 0.4072, 0.2548, 0.8918, 0.5397, 0.8883, 0.5369, 0.9172, 0.5028, 0.922, 0.5039, 0.564, 0.7393, 0.5669, 0.736, 0.6207, 0.7768, 0.6179, 0.7801, 0.6179, 0.7801, 0.6207, 0.7768, 0.648, 0.7974, 0.6439, 0.7998, 0.8319, 0.6103, 0.8285, 0.6075, 0.8883, 0.5369, 0.8918, 0.5397, 0.5637, 0.7336, 0.5579, 0.7347, 0.648, 0.6608, 0.9291, 0.6654, 0.8218, 0.6155, 0.8285, 0.6144, 0.5579, 0.7347, 0.5637, 0.7336, 0.5669, 0.736, 0.564, 0.7393, 0.8285, 0.6144, 0.8218, 0.6155, 0.8285, 0.6075, 0.8319, 0.6103, 0.4002, 0.1087, 0.4054, 0.1089, 0.4054, 0.207, 0.4002, 0.2068, 0.789, 0.7267, 0.789, 0.8319, 0.789, 0.8973, 0.7747, 0.8977, 0.7747, 0.6612, 0.789, 0.6608, 0.4627, 0.01624, 0.4627, 0.04376, 0.4637, 0.9505, 0.4638, 0.978, 0.466, 0.933, 0.01205, 0.0164, 0.466, 0.933, 0.0, 0.0, 0.0, 0.0, 0.0, 0.0, 0.0, 0.0, 0.0, 0.0, 0.0, 0.0, 0.0, 0.0, 0.4627, 0.01624, 0.4649, 0.0612, 0.01205, 0.0164, 0.4649, 0.0612])
me_magic_deniro_90_hor.materials.append(mat_denirosmagicblack)
me_magic_deniro_90_hor.materials.append(mat_denirosmagicblue)
me_magic_deniro_90_hor.materials.append(mat_denirosmagicmetalblack)
me_magic_deniro_90_hor.materials.append(mat_denirosmagicchrome)
me_magic_deniro_90_hor.materials.append(mat_denirosmagicwhite)
me_magic_deniro_90_hor.materials.append(mat_denirosmagicred)
me_magic_deniro_90_hor.use_remesh_fix_poles = True
me_magic_deniro_90_hor.use_remesh_preserve_attributes = False
me_magic_deniro_90_hor.update()
me_magic_deniro_90_hor_001 = bpy.data.meshes.new('magic-deniro-90-hor.001')
me_magic_deniro_90_hor_001.from_pydata([(-0.1439, 0.009784, 0.01505), (-0.0002031, -0.06397, 0.09721), (0.1427, -0.06864, 0.08974), (0.1436, 0.009784, 0.01505), (-0.142, -0.06957, 0.08974), (0.2771, 0.06953, -0.08858), (0.1352, 0.148, -0.1623), (-0.0002031, 0.1508, -0.1586), (-0.0002031, 0.08541, -0.06431), (0.1418, 0.08261, -0.06991), (-0.0002031, 0.01445, 0.02252), (-0.1364, -0.1555, 0.1523), (-0.1355, 0.148, -0.1623), (-0.1411, 0.08261, -0.06991), (-0.2793, -0.08078, 0.07107), (-0.2821, -0.005154, -0.00829), (0.2818, -0.005154, -0.00829), (0.1371, -0.1555, 0.1523), (-0.0002031, -0.1536, 0.1551), (-0.2774, 0.06953, -0.08858), (0.279, -0.08078, 0.07107), (-0.2681, -0.1583, 0.1467), (0.265, 0.1424, -0.1717), (-0.2653, 0.1424, -0.1717), (0.2687, -0.1583, 0.1467)], [], [(11, 18, 1, 4), (3, 9, 8, 10), (5, 22, 6, 9), (8, 7, 12, 13), (8, 13, 0, 10), (0, 15, 14, 4), (12, 23, 19, 13), (3, 10, 1, 2), (8, 9, 6, 7), (0, 4, 1, 10), (14, 21, 11, 4), (17, 24, 20, 2), (20, 16, 3, 2), (17, 2, 1, 18), (0, 13, 19, 15), (3, 16, 5, 9)])
me_magic_deniro_90_hor_001.polygons.foreach_set('use_smooth', [True] * 16)
_uv = me_magic_deniro_90_hor_001.uv_layers.new(name='UVMap')
_uv.uv.foreach_set('vector', [0.2525, 0.0001003, 0.5, 0.0001003, 0.5, 0.2525, 0.2525, 0.2525, 0.7475, 0.5, 0.7475, 0.7475, 0.5, 0.7475, 0.5, 0.5, 0.9999, 0.7475, 0.9999, 0.9999, 0.7475, 0.9999, 0.7475, 0.7475, 0.5, 0.7475, 0.5, 0.9999, 0.2525, 0.9999, 0.2525, 0.7475, 0.5, 0.7475, 0.2525, 0.7475, 0.2525, 0.5, 0.5, 0.5, 0.2525, 0.5, 0.0001003, 0.5, 0.0001003, 0.2525, 0.2525, 0.2525, 0.2525, 0.9999, 0.0001003, 0.9999, 0.0001003, 0.7475, 0.2525, 0.7475, 0.7475, 0.5, 0.5, 0.5, 0.5, 0.2525, 0.7475, 0.2525, 0.5, 0.7475, 0.7475, 0.7475, 0.7475, 0.9999, 0.5, 0.9999, 0.2525, 0.5, 0.2525, 0.2525, 0.5, 0.2525, 0.5, 0.5, 0.0001003, 0.2525, 0.0001003, 0.0001003, 0.2525, 0.0001003, 0.2525, 0.2525, 0.7475, 0.0001003, 0.9999, 0.0001003, 0.9999, 0.2525, 0.7475, 0.2525, 0.9999, 0.2525, 0.9999, 0.5, 0.7475, 0.5, 0.7475, 0.2525, 0.7475, 0.0001003, 0.7475, 0.2525, 0.5, 0.2525, 0.5, 0.0001003, 0.2525, 0.5, 0.2525, 0.7475, 0.0001003, 0.7475, 0.0001003, 0.5, 0.7475, 0.5, 0.9999, 0.5, 0.9999, 0.7475, 0.7475, 0.7475])
me_magic_deniro_90_hor_001.use_remesh_fix_poles = True
me_magic_deniro_90_hor_001.use_remesh_preserve_attributes = False
me_magic_deniro_90_hor_001.update()
me_magic_deniro_90_hor_002 = bpy.data.meshes.new('magic-deniro-90-hor.002')
me_magic_deniro_90_hor_002.from_pydata([(-0.3072, -0.12, -2.98e-08), (0.3072, 0.12, 0.0), (0.3072, -0.12, -2.98e-08), (-0.3072, 0.12, 0.0)], [], [(1, 3, 0, 2)])
me_magic_deniro_90_hor_002.polygons.foreach_set('use_smooth', [True] * 1)
_uv = me_magic_deniro_90_hor_002.uv_layers.new(name='UVMap')
_uv.uv.foreach_set('vector', [1.0, 1.0, 0.0, 1.0, 0.0, 0.0, 1.0, 0.0])
me_magic_deniro_90_hor_002.use_remesh_fix_poles = True
me_magic_deniro_90_hor_002.use_remesh_preserve_attributes = False
me_magic_deniro_90_hor_002.update()
me_magic_deniro_90_hor_003 = bpy.data.meshes.new('magic-deniro-90-hor.003')
me_magic_deniro_90_hor_003.from_pydata([(-0.324, 0.0001539, 0.3137), (-0.324, 0.888, 0.2717), (-0.324, 1.8, -0.4528), (-0.324, 0.0001538, -0.4528), (0.3286, 1.473, -0.1484), (0.4014, 0.888, 0.4495), (-0.3986, 0.888, 0.2717), (0.351, 0.888, 0.4976), (0.4014, 0.888, 0.2717), (0.3837, 0.888, 0.4817), (-0.324, 0.888, 0.3137), (0.3286, 0.0001538, -0.4528), (-0.3492, 0.888, 0.4976), (-0.324, 1.039, 0.2717), (0.3286, 0.888, 0.3137), (-0.3986, 0.888, 0.4495), (0.3286, 0.888, 0.2717), (0.3286, 1.873, -0.1615), (0.3286, 1.8, -0.4528), (-0.324, 1.473, -0.1484), (-0.324, 1.873, -0.1615), (-0.324, 1.49, -0.1615), (0.3286, 0.0001539, 0.3137), (0.3286, 1.039, 0.2717), (-0.38, 0.888, 0.4817), (0.3286, 1.49, -0.1615), (0.3475, 0.9864, 0.4835), (0.3734, 0.9906, 0.4712), (-0.3836, 0.9984, 0.4458), (-0.369, 0.9905, 0.4713), (-0.3453, 0.9864, 0.4835), (0.4014, 1.039, 0.2717), (0.3864, 0.9983, 0.4462), (-0.3986, 1.039, 0.2717), (-0.3053, 1.046, 0.2521), (0.3097, 1.039, 0.2717), (-0.3053, 1.039, 0.2717), (0.3097, 1.046, 0.2521), (0.351, 0.9814, 0.4976), (0.3846, 0.987, 0.4817), (-0.3986, 0.9972, 0.4495), (-0.38, 0.987, 0.4817), (-0.3492, 0.9814, 0.4976), (0.4014, 0.9972, 0.4495), (0.3864, 1.036, 0.2863), (-0.3836, 1.036, 0.2863), (-0.3053, 1.036, 0.2863), (0.3097, 1.036, 0.2863)], [], [(38, 7, 9, 39), (19, 21, 20, 2, 3, 0, 10, 1, 13), (25, 4, 23, 16, 14, 22, 11, 18, 17), (1, 6, 33, 13), (24, 12, 42, 41), (31, 8, 16, 23), (41, 40, 15, 24), (5, 43, 39, 9), (40, 33, 6, 15), (31, 43, 5, 8), (34, 36, 35, 37), (12, 7, 38, 42), (27, 26, 38, 39), (29, 28, 40, 41), (30, 29, 41, 42), (44, 32, 43, 31), (32, 27, 39, 43), (28, 45, 33, 40), (47, 44, 31, 35), (45, 46, 36, 33), (29, 30, 26, 27), (47, 46, 45, 28, 32, 44), (30, 42, 38, 26), (29, 27, 32, 28), (46, 47, 35, 36)])
me_magic_deniro_90_hor_003.polygons.foreach_set('use_smooth', [True] * 25)
_k = set([(34, 37)])
me_magic_deniro_90_hor_003.attributes.new('sharp_edge', 'BOOLEAN', 'EDGE').data.foreach_set('value', [ (min(e.vertices), max(e.vertices)) in _k for e in me_magic_deniro_90_hor_003.edges])
_uv = me_magic_deniro_90_hor_003.uv_layers.new(name='UVMap')
_uv.uv.foreach_set('vector', [0.003854, 0.9881, 0.003854, 0.9881, 0.003854, 0.9881, 0.003854, 0.9881, 0.7846, 0.4197, 0.7938, 0.4307, 0.9885, 0.3713, 0.9665, 0.6868, 0.05089, 0.9663, 0.01136, 0.1658, 0.463, 0.02789, 0.4651, 0.07177, 0.5421, 0.04829, 0.7947, 0.5637, 0.7855, 0.5748, 0.5431, 0.9462, 0.4662, 0.9227, 0.464, 0.9666, 0.01261, 0.8287, 0.05213, 0.02802, 0.9674, 0.3076, 0.9894, 0.6232, 0.003854, 0.9881, 0.003854, 0.9881, 0.003854, 0.9881, 0.003854, 0.9881, 0.003854, 0.9881, 0.003854, 0.9881, 0.003854, 0.9881, 0.003854, 0.9881, 0.003854, 0.9881, 0.003854, 0.9881, 0.003854, 0.9881, 0.003854, 0.9881, 0.003854, 0.9881, 0.003854, 0.9881, 0.003854, 0.9881, 0.003854, 0.9881, 0.003854, 0.9881, 0.003854, 0.9881, 0.003854, 0.9881, 0.003854, 0.9881, 0.003854, 0.9881, 0.003854, 0.9881, 0.003854, 0.9881, 0.003854, 0.9881, 0.003854, 0.9881, 0.003854, 0.9881, 0.003854, 0.9881, 0.003854, 0.9881, 0.003854, 0.9881, 0.003854, 0.9881, 0.003854, 0.9881, 0.003854, 0.9881, 0.003854, 0.9881, 0.003854, 0.9881, 0.003854, 0.9881, 0.003854, 0.9881, 0.003854, 0.9881, 0.003854, 0.9881, 0.003854, 0.9881, 0.003854, 0.9881, 0.003854, 0.9881, 0.003854, 0.9881, 0.003854, 0.9881, 0.003854, 0.9881, 0.003854, 0.9881, 0.003854, 0.9881, 0.003854, 0.9881, 0.003854, 0.9881, 0.003854, 0.9881, 0.003854, 0.9881, 0.003854, 0.9881, 0.003854, 0.9881, 0.003854, 0.9881, 0.003854, 0.9881, 0.003854, 0.9881, 0.003854, 0.9881, 0.003854, 0.9881, 0.003854, 0.9881, 0.003854, 0.9881, 0.003854, 0.9881, 0.003854, 0.9881, 0.003854, 0.9881, 0.003854, 0.9881, 0.003854, 0.9881, 0.003854, 0.9881, 0.003854, 0.9881, 0.003854, 0.9881, 0.003854, 0.9881, 0.02279, 0.07908, 0.05322, 0.01751, 0.9459, 0.01751, 0.9794, 0.07953, 0.8973, 0.9881, 0.1048, 0.9881, 0.003854, 0.9881, 0.003854, 0.206, 0.9961, 0.2044, 0.9961, 0.9881, 0.003854, 0.9881, 0.003854, 0.9881, 0.003854, 0.9881, 0.003854, 0.9881, 0.02279, 0.07908, 0.9794, 0.07953, 0.9961, 0.2044, 0.003854, 0.206, 0.003854, 0.9881, 0.003854, 0.9881, 0.003854, 0.9881, 0.003854, 0.9881])
me_magic_deniro_90_hor_003.use_remesh_fix_poles = True
me_magic_deniro_90_hor_003.use_remesh_preserve_attributes = False
me_magic_deniro_90_hor_003.update()

# ---- objects
ob_magic_deniro_90_hor = bpy.data.objects.new('magic-deniro-90-hor', me_magic_deniro_90_hor)
ob_magic_deniro_90_hor_screen = bpy.data.objects.new('magic-deniro-90-hor_screen', me_magic_deniro_90_hor_001)
ob_magic_deniro_90_hor_marquee = bpy.data.objects.new('magic-deniro-90-hor_marquee', me_magic_deniro_90_hor_002)
ob_magic_deniro_90_hor_generic = bpy.data.objects.new('magic-deniro-90-hor_generic', me_magic_deniro_90_hor_003)

# ---- transforms, parenting, visibility, modifiers, constraints
ob_magic_deniro_90_hor.location = (0.0, 0.0, 0.0)
ob_magic_deniro_90_hor.rotation_euler = (1.571, 0.0, 0.0)
_m = ob_magic_deniro_90_hor.modifiers.new('Auto Smooth', 'NODES')
_m.node_group = ng_auto_smooth
_gi = [s.identifier for s in ng_auto_smooth.interface.items_tree if s.item_type == 'SOCKET' and s.in_out == 'INPUT']
_m[_gi[1]] = 1.047  # Angle
_m = ob_magic_deniro_90_hor.modifiers.new('WeightedNormal', 'WEIGHTED_NORMAL')
_m.keep_sharp = True
ob_magic_deniro_90_hor_screen.location = (0.00107, -0.06244, 1.242)
ob_magic_deniro_90_hor_screen.rotation_euler = (1.571, 0.0, 0.0)
_m = ob_magic_deniro_90_hor_screen.modifiers.new('Auto Smooth', 'NODES')
_m.node_group = ng_auto_smooth
_gi = [s.identifier for s in ng_auto_smooth.interface.items_tree if s.item_type == 'SOCKET' and s.in_out == 'INPUT']
_m[_gi[1]] = 1.047  # Angle
_m = ob_magic_deniro_90_hor_screen.modifiers.new('WeightedNormal', 'WEIGHTED_NORMAL')
_m.keep_sharp = True
ob_magic_deniro_90_hor_marquee.location = (0.001867, 0.1727, 1.726)
ob_magic_deniro_90_hor_marquee.rotation_euler = (1.571, 0.0, 0.0)
_m = ob_magic_deniro_90_hor_marquee.modifiers.new('Auto Smooth', 'NODES')
_m.node_group = ng_auto_smooth
_gi = [s.identifier for s in ng_auto_smooth.interface.items_tree if s.item_type == 'SOCKET' and s.in_out == 'INPUT']
_m[_gi[1]] = 1.047  # Angle
_m = ob_magic_deniro_90_hor_marquee.modifiers.new('WeightedNormal', 'WEIGHTED_NORMAL')
_m.keep_sharp = True
ob_magic_deniro_90_hor_generic.location = (0.0, 0.0, 0.0)
ob_magic_deniro_90_hor_generic.rotation_euler = (1.571, 0.0, 0.0)
_m = ob_magic_deniro_90_hor_generic.modifiers.new('Auto Smooth', 'NODES')
_m.node_group = ng_auto_smooth
_gi = [s.identifier for s in ng_auto_smooth.interface.items_tree if s.item_type == 'SOCKET' and s.in_out == 'INPUT']
_m[_gi[1]] = 1.047  # Angle
_m = ob_magic_deniro_90_hor_generic.modifiers.new('WeightedNormal', 'WEIGHTED_NORMAL')
_m.keep_sharp = True

# ---- collection membership
scene.collection.objects.link(ob_magic_deniro_90_hor)
scene.collection.objects.link(ob_magic_deniro_90_hor_screen)
scene.collection.objects.link(ob_magic_deniro_90_hor_marquee)
scene.collection.objects.link(ob_magic_deniro_90_hor_generic)

# ---- scene / render settings (as saved in the file)
scene.frame_start = 1; scene.frame_end = 250; scene.frame_set(3)
scene.render.engine = 'BLENDER_EEVEE_NEXT'
scene.cycles.use_denoising = False
scene.cycles.samples = 128
scene.cycles.sampling_pattern = 'TABULATED_SOBOL'
scene.cycles.use_adaptive_sampling = False
scene.cycles.use_light_tree = False
scene.view_settings.view_transform = 'Filmic'
bpy.context.view_layer.update()

# ---- added for rendering (the .blend has no active camera and no usable light): camera, sun
cam_auto = bpy.data.cameras.new('AutoCamera')
cam_auto.lens = 50.0
cam_auto.sensor_width = 36.0
cam_auto.clip_end = 1000.0
ob_auto_camera = bpy.data.objects.new('AutoCamera', cam_auto)
scene.collection.objects.link(ob_auto_camera)
ob_auto_camera.location = (2.08075, -2.51763, 2.60004)
ob_auto_camera.rotation_euler = (1.09748, -7.21219e-08, 0.694738)
scene.camera = ob_auto_camera
light_auto_sun = bpy.data.lights.new('AutoSun', 'SUN')
light_auto_sun.energy = 3.0
light_auto_sun.angle = 0.0523599
ob_auto_sun = bpy.data.objects.new('AutoSun', light_auto_sun)
scene.collection.objects.link(ob_auto_sun)
ob_auto_sun.rotation_euler = (0.872665, 0.174533, 0.523599)
bpy.context.view_layer.update()

